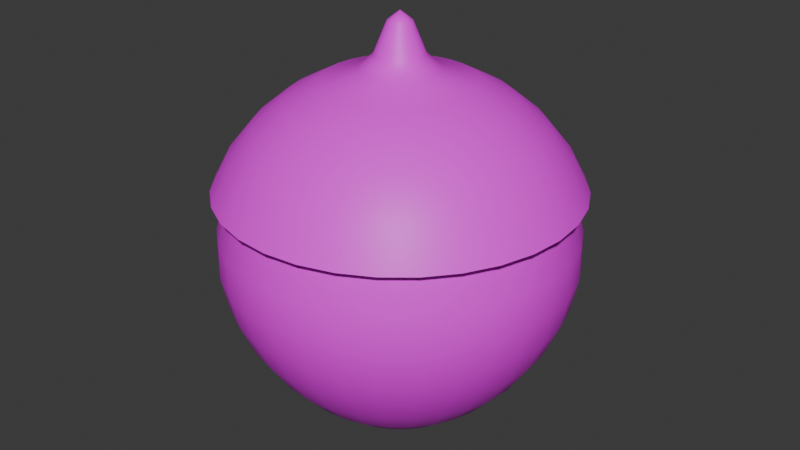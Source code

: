 # Source: Acorn.blend  (saved by Blender 5.0.119; exported with 4.5.12 LTS)
import bpy
from mathutils import Matrix  # noqa: F401  (used for matrix-valued properties, if any)

bpy.ops.wm.read_factory_settings(use_empty=True)
scene = bpy.context.scene
scene.name = 'Scene'

# ---- collections
col_collection = bpy.data.collections.new('Collection'); scene.collection.children.link(col_collection)

# ---- images (referenced by path relative to the original .blend; pixels are not part of the script)
import os
ASSET_DIR = os.environ.get("B2B_ASSET_DIR", "")  # directory of the original .blend (textures are referenced by path, not embedded)
HERE = os.path.dirname(os.path.abspath(__file__))  # packed textures are extracted next to this script under _unpacked/

def load_image(name, relpath, width, height, colorspace="sRGB"):
    """Load a texture the original file referenced (path relative to the .blend, or extracted next to this script)."""
    p = next((c for c in (os.path.join(HERE, relpath), os.path.join(ASSET_DIR, relpath)) if relpath and os.path.exists(c)), "")
    if p:
        img = bpy.data.images.load(p, check_existing=True)
        img.name = name
    else:  # same state as the original file: an image datablock whose file is absent (Cycles renders it pink)
        img = bpy.data.images.new(name, width, height)
        img.source = "FILE"
        img.filepath = "//" + (relpath or name)
    img.colorspace_settings.name = colorspace
    return img
img_acorntexture = load_image('AcornTexture', 'AcornTexture.png', 1024, 1024, 'sRGB')

# ---- materials (node trees are filled in below, after node groups)
mat_material = bpy.data.materials.new('Material')
mat_material.alpha_threshold = 0.0
mat_material.use_backface_culling_lightprobe_volume = False
mat_material.roughness = 0.5
mat_material.line_color = (0.0, 0.0, 0.0, 1.0)

# ---- node groups
ng_smooth_by_angle = bpy.data.node_groups.new('Smooth by Angle', 'GeometryNodeTree')
_s = ng_smooth_by_angle.interface.new_socket(name='Mesh', in_out='OUTPUT', socket_type='NodeSocketGeometry')
_s = ng_smooth_by_angle.interface.new_socket(name='Mesh', in_out='INPUT', socket_type='NodeSocketGeometry')
_s = ng_smooth_by_angle.interface.new_socket(name='Angle', in_out='INPUT', socket_type='NodeSocketFloat')
_s.subtype = 'ANGLE'
_s.default_value = 0.5236
_s.min_value = 0.0
_s.max_value = 3.142
_s.description = 'Maximum face angle for smooth edges'
_s = ng_smooth_by_angle.interface.new_socket(name='Ignore Sharpness', in_out='INPUT', socket_type='NodeSocketBool')
_s.force_non_field = True
ng_smooth_by_angle.is_modifier = True
_N = ng_smooth_by_angle.nodes; _L = ng_smooth_by_angle.links
n0 = _N.new('GeometryNodeSetShadeSmooth'); n0.name = 'Set Shade Smooth'; n0.location = (120, -80)
n0.domain = 'EDGE'
n1 = _N.new('GeometryNodeSetShadeSmooth'); n1.name = 'Set Shade Smooth.001'; n1.location = (300, -80)
n2 = _N.new('NodeGroupOutput'); n2.name = 'Group Output'; n2.location = (480, -80)
n3 = _N.new('GeometryNodeInputMeshEdgeAngle'); n3.name = 'Edge Angle'; n3.location = (-440, -240)
n4 = _N.new('NodeGroupInput'); n4.name = 'Group Input'; n4.location = (-80, -80)
n5 = _N.new('GeometryNodeInputEdgeSmooth'); n5.name = 'Is Edge Smooth'; n5.location = (-260, -120)
n6 = _N.new('GeometryNodeInputShadeSmooth'); n6.name = 'Is Shade Smooth'; n6.location = (-440, -397)
n7 = _N.new('FunctionNodeCompare'); n7.name = 'Compare'; n7.location = (-260, -260)
n7.operation = 'LESS_EQUAL'
n7.inputs[6].default_value = (0.0, 0.0, 0.0, 0.0)
n7.inputs[7].default_value = (0.0, 0.0, 0.0, 0.0)
n8 = _N.new('FunctionNodeBooleanMath'); n8.name = 'Boolean Math.001'; n8.location = (-80, -260)
n9 = _N.new('NodeGroupInput'); n9.name = 'Group Input.001'; n9.location = (-440, -329)
n10 = _N.new('NodeGroupInput'); n10.name = 'Group Input.002'; n10.location = (-259, -189)
n11 = _N.new('FunctionNodeBooleanMath'); n11.name = 'Boolean Math'; n11.location = (-80, -149)
n11.operation = 'OR'
n12 = _N.new('FunctionNodeBooleanMath'); n12.name = 'Boolean Math.002'; n12.location = (-260, -380)
n12.operation = 'OR'
n13 = _N.new('NodeGroupInput'); n13.name = 'Group Input.003'; n13.location = (-440, -460)
_L.new(n3.outputs[0], n7.inputs[0])
_L.new(n1.outputs[0], n2.inputs[0])
_L.new(n9.outputs[1], n7.inputs[1])
_L.new(n7.outputs[0], n8.inputs[0])
_L.new(n4.outputs[0], n0.inputs[0])
_L.new(n0.outputs[0], n1.inputs[0])
_L.new(n8.outputs[0], n0.inputs[2])
_L.new(n10.outputs[2], n11.inputs[1])
_L.new(n5.outputs[0], n11.inputs[0])
_L.new(n11.outputs[0], n0.inputs[1])
_L.new(n13.outputs[2], n12.inputs[1])
_L.new(n6.outputs[0], n12.inputs[0])
_L.new(n12.outputs[0], n8.inputs[1])
n2.is_active_output = True

# ---- material node trees
mat_material.use_nodes = True; mat_material.node_tree.nodes.clear()
_N = mat_material.node_tree.nodes; _L = mat_material.node_tree.links
n0 = _N.new('ShaderNodeOutputMaterial'); n0.name = 'Material Output'; n0.location = (200, 100)
n1 = _N.new('ShaderNodeBsdfPrincipled'); n1.name = 'Principled BSDF'; n1.location = (-200, 100)
n2 = _N.new('ShaderNodeTexImage'); n2.name = 'Image Texture'; n2.location = (-490, 71)
n2.image = img_acorntexture
_L.new(n1.outputs[0], n0.inputs[0])
_L.new(n2.outputs[0], n1.inputs[0])
n0.is_active_output = True

# ---- world
world_world = bpy.data.worlds.new('World'); scene.world = world_world
world_world.use_nodes = True; world_world.node_tree.nodes.clear()
_N = world_world.node_tree.nodes; _L = world_world.node_tree.links
n0 = _N.new('ShaderNodeOutputWorld'); n0.name = 'World Output'; n0.location = (200, 100)
n1 = _N.new('ShaderNodeBackground'); n1.name = 'Background'; n1.location = (-200, 100)
n1.inputs[0].default_value = (0.05088, 0.05088, 0.05088, 1.0)
_L.new(n1.outputs[0], n0.inputs[0])
n0.is_active_output = True
world_world.color = (0.05088, 0.05088, 0.05088)
world_world.sun_shadow_jitter_overblur = 0.0

# ---- meshes
me_sphere = bpy.data.meshes.new('Sphere')
me_sphere.from_pydata([(0.0, 0.4849, 0.09755), (0.0, 0.4867, 0.0), (0.0, 0.4662, -0.09755), (0.0, 0.3685, -0.2778), (0.0, 0.0, -0.5), (0.08987, 0.4518, 0.1913), (0.0946, 0.4756, 0.09755), (0.09495, 0.4774, 0.0), (0.09095, 0.4573, -0.09755), (0.08301, 0.4173, -0.1913), (0.07188, 0.3614, -0.2778), (0.05853, 0.2943, -0.3536), (0.04399, 0.2211, -0.4157), (0.0291, 0.1463, -0.4619), (0.0144, 0.07241, -0.4904), (0.1763, 0.4256, 0.1913), (0.1856, 0.448, 0.09755), (0.1863, 0.4497, 0.0), (0.1784, 0.4307, -0.09755), (0.1628, 0.3931, -0.1913), (0.141, 0.3404, -0.2778), (0.1148, 0.2772, -0.3536), (0.08628, 0.2083, -0.4157), (0.05708, 0.1378, -0.4619), (0.02825, 0.06821, -0.4904), (0.2559, 0.383, 0.1913), (0.2694, 0.4032, 0.09755), (0.2704, 0.4047, 0.0), (0.259, 0.3876, -0.09755), (0.2364, 0.3538, -0.1913), (0.2047, 0.3064, -0.2778), (0.1667, 0.2495, -0.3536), (0.1253, 0.1875, -0.4157), (0.08287, 0.124, -0.4619), (0.04102, 0.06138, -0.4904), (0.3258, 0.3258, 0.1913), (0.3429, 0.3429, 0.09755), (0.3442, 0.3442, 0.0), (0.3297, 0.3297, -0.09755), (0.3009, 0.3009, -0.1913), (0.2605, 0.2605, -0.2778), (0.2122, 0.2122, -0.3536), (0.1594, 0.1594, -0.4157), (0.1055, 0.1055, -0.4619), (0.0522, 0.0522, -0.4904), (0.383, 0.2559, 0.1913), (0.4032, 0.2694, 0.09755), (0.4047, 0.2704, 0.0), (0.3876, 0.259, -0.09755), (0.3538, 0.2364, -0.1913), (0.3064, 0.2047, -0.2778), (0.2495, 0.1667, -0.3536), (0.1875, 0.1253, -0.4157), (0.124, 0.08287, -0.4619), (0.06138, 0.04102, -0.4904), (0.4256, 0.1763, 0.1913), (0.448, 0.1856, 0.09755), (0.4497, 0.1863, 0.0), (0.4307, 0.1784, -0.09755), (0.3931, 0.1628, -0.1913), (0.3404, 0.141, -0.2778), (0.2772, 0.1148, -0.3536), (0.2083, 0.08628, -0.4157), (0.1378, 0.05708, -0.4619), (0.06821, 0.02825, -0.4904), (0.4518, 0.08987, 0.1913), (0.4756, 0.0946, 0.09755), (0.4774, 0.09495, 0.0), (0.4573, 0.09095, -0.09755), (0.4173, 0.08301, -0.1913), (0.3614, 0.07188, -0.2778), (0.2943, 0.05853, -0.3536), (0.2211, 0.04399, -0.4157), (0.1463, 0.0291, -0.4619), (0.07241, 0.0144, -0.4904), (0.4607, 2.229e-08, 0.1913), (0.4849, -4.42e-08, 0.09755), (0.4867, -7.978e-08, 0.0), (0.4662, -4.25e-08, -0.09755), (0.4255, 2.059e-08, -0.1913), (0.3685, -3.962e-08, -0.2778), (0.3, 6.323e-09, -0.3536), (0.2255, -2.117e-08, -0.4157), (0.1492, -8.712e-09, -0.4619), (0.07383, -4.229e-09, -0.4904), (0.4518, -0.08987, 0.1913), (0.4756, -0.0946, 0.09755), (0.4774, -0.09495, 0.0), (0.4573, -0.09095, -0.09755), (0.4173, -0.08301, -0.1913), (0.3614, -0.07188, -0.2778), (0.2943, -0.05853, -0.3536), (0.2211, -0.04399, -0.4157), (0.1463, -0.0291, -0.4619), (0.07241, -0.0144, -0.4904), (0.4256, -0.1763, 0.1913), (0.448, -0.1856, 0.09755), (0.4497, -0.1863, 0.0), (0.4307, -0.1784, -0.09755), (0.3931, -0.1628, -0.1913), (0.3404, -0.141, -0.2778), (0.2772, -0.1148, -0.3536), (0.2083, -0.08628, -0.4157), (0.1378, -0.05708, -0.4619), (0.06821, -0.02825, -0.4904), (0.383, -0.2559, 0.1913), (0.4032, -0.2694, 0.09755), (0.4047, -0.2704, 0.0), (0.3876, -0.259, -0.09755), (0.3538, -0.2364, -0.1913), (0.3064, -0.2047, -0.2778), (0.2495, -0.1667, -0.3536), (0.1875, -0.1253, -0.4157), (0.124, -0.08287, -0.4619), (0.06138, -0.04102, -0.4904), (0.3258, -0.3258, 0.1913), (0.3429, -0.3429, 0.09755), (0.3442, -0.3442, 0.0), (0.3297, -0.3297, -0.09755), (0.3009, -0.3009, -0.1913), (0.2605, -0.2605, -0.2778), (0.2122, -0.2122, -0.3536), (0.1594, -0.1594, -0.4157), (0.1055, -0.1055, -0.4619), (0.0522, -0.0522, -0.4904), (0.2559, -0.383, 0.1913), (0.2694, -0.4032, 0.09755), (0.2704, -0.4047, 0.0), (0.259, -0.3876, -0.09755), (0.2364, -0.3538, -0.1913), (0.2047, -0.3064, -0.2778), (0.1667, -0.2495, -0.3536), (0.1253, -0.1875, -0.4157), (0.08287, -0.124, -0.4619), (0.04102, -0.06138, -0.4904), (0.1763, -0.4256, 0.1913), (0.1856, -0.448, 0.09755), (0.1863, -0.4497, 0.0), (0.1784, -0.4307, -0.09755), (0.1628, -0.3931, -0.1913), (0.141, -0.3404, -0.2778), (0.1148, -0.2772, -0.3536), (0.08628, -0.2083, -0.4157), (0.05708, -0.1378, -0.4619), (0.02825, -0.06821, -0.4904), (0.08987, -0.4518, 0.1913), (0.0946, -0.4756, 0.09755), (0.09495, -0.4774, 0.0), (0.09095, -0.4573, -0.09755), (0.08301, -0.4173, -0.1913), (0.07188, -0.3614, -0.2778), (0.05853, -0.2943, -0.3536), (0.04399, -0.2211, -0.4157), (0.0291, -0.1463, -0.4619), (0.0144, -0.07241, -0.4904), (1.486e-08, -0.4607, 0.1913), (-6.63e-08, -0.4849, 0.09755), (-1.596e-07, -0.4867, 0.0), (-6.375e-08, -0.4662, -0.09755), (1.373e-08, -0.4255, -0.1913), (-4.622e-08, -0.3685, -0.2778), (-6.323e-09, -0.3, -0.3536), (-3.931e-08, -0.2255, -0.4157), (-2.033e-08, -0.1492, -0.4619), (-2.819e-09, -0.07383, -0.4904), (-0.08987, -0.4518, 0.1913), (-0.0946, -0.4756, 0.09755), (-0.09495, -0.4774, 0.0), (-0.09095, -0.4573, -0.09755), (-0.08301, -0.4173, -0.1913), (-0.07188, -0.3614, -0.2778), (-0.05853, -0.2943, -0.3536), (-0.04399, -0.2211, -0.4157), (-0.0291, -0.1463, -0.4619), (-0.0144, -0.07241, -0.4904), (-0.1763, -0.4256, 0.1913), (-0.1856, -0.448, 0.09755), (-0.1863, -0.4497, 0.0), (-0.1784, -0.4307, -0.09755), (-0.1628, -0.3931, -0.1913), (-0.141, -0.3404, -0.2778), (-0.1148, -0.2772, -0.3536), (-0.08628, -0.2083, -0.4157), (-0.05708, -0.1378, -0.4619), (-0.02825, -0.06821, -0.4904), (4.956e-09, 7.032e-10, 0.6768), (0.006384, 0.03209, 0.6511), (-0.2559, -0.383, 0.1913), (-0.2694, -0.4032, 0.09755), (-0.2704, -0.4047, 0.0), (-0.259, -0.3876, -0.09755), (-0.2364, -0.3538, -0.1913), (-0.2047, -0.3064, -0.2778), (-0.1667, -0.2495, -0.3536), (-0.1253, -0.1875, -0.4157), (-0.08287, -0.124, -0.4619), (-0.04102, -0.06138, -0.4904), (0.01252, 0.03023, 0.6511), (0.01818, 0.02721, 0.6511), (0.02314, 0.02314, 0.6511), (0.02721, 0.01818, 0.6511), (0.03023, 0.01252, 0.6511), (-0.3258, -0.3258, 0.1913), (-0.3429, -0.3429, 0.09755), (-0.3442, -0.3442, 0.0), (-0.3297, -0.3297, -0.09755), (-0.3009, -0.3009, -0.1913), (-0.2605, -0.2605, -0.2778), (-0.2122, -0.2122, -0.3536), (-0.1594, -0.1594, -0.4157), (-0.1055, -0.1055, -0.4619), (-0.0522, -0.0522, -0.4904), (0.03209, 0.006384, 0.6511), (0.03272, -7.298e-10, 0.6511), (0.03209, -0.006384, 0.6511), (0.03023, -0.01252, 0.6511), (0.02721, -0.01818, 0.6511), (-0.383, -0.2559, 0.1913), (-0.4032, -0.2694, 0.09755), (-0.4047, -0.2704, 0.0), (-0.3876, -0.259, -0.09755), (-0.3538, -0.2364, -0.1913), (-0.3064, -0.2047, -0.2778), (-0.2495, -0.1667, -0.3536), (-0.1875, -0.1253, -0.4157), (-0.124, -0.08287, -0.4619), (-0.06138, -0.04102, -0.4904), (0.02314, -0.02314, 0.6511), (0.01818, -0.02721, 0.6511), (0.01252, -0.03023, 0.6511), (0.006384, -0.03209, 0.6511), (3.144e-09, -0.03272, 0.6511), (-0.4256, -0.1763, 0.1913), (-0.448, -0.1856, 0.09755), (-0.4497, -0.1863, 0.0), (-0.4307, -0.1784, -0.09755), (-0.3931, -0.1628, -0.1913), (-0.3404, -0.141, -0.2778), (-0.2772, -0.1148, -0.3536), (-0.2083, -0.08628, -0.4157), (-0.1378, -0.05708, -0.4619), (-0.06821, -0.02825, -0.4904), (-0.006384, -0.03209, 0.6511), (-0.01252, -0.03023, 0.6511), (-0.01818, -0.02721, 0.6511), (-0.02314, -0.02314, 0.6511), (-0.02721, -0.01818, 0.6511), (-0.4518, -0.08987, 0.1913), (-0.4756, -0.0946, 0.09755), (-0.4774, -0.09495, 0.0), (-0.4573, -0.09095, -0.09755), (-0.4173, -0.08301, -0.1913), (-0.3614, -0.07188, -0.2778), (-0.2943, -0.05853, -0.3536), (-0.2211, -0.04399, -0.4157), (-0.1463, -0.0291, -0.4619), (-0.07241, -0.0144, -0.4904), (-0.03023, -0.01252, 0.6511), (-0.03209, -0.006384, 0.6511), (-0.03272, 4.376e-09, 0.6511), (-0.03209, 0.006384, 0.6511), (-0.03023, 0.01252, 0.6511), (-0.4607, 7.43e-09, 0.1913), (-0.4849, 1.326e-07, 0.09755), (-0.4867, 2.176e-07, 0.0), (-0.4662, 1.275e-07, -0.09755), (-0.4255, 6.863e-09, -0.1913), (-0.3685, 7.264e-08, -0.2778), (-0.3, 1.265e-08, -0.3536), (-0.2255, 6.047e-08, -0.4157), (-0.1492, 2.033e-08, -0.4619), (-0.07383, 7.049e-09, -0.4904), (-0.02721, 0.01818, 0.6511), (-0.02314, 0.02314, 0.6511), (-0.01818, 0.02721, 0.6511), (-0.01252, 0.03023, 0.6511), (-0.006384, 0.03209, 0.6511), (-0.4518, 0.08987, 0.1913), (-0.4756, 0.0946, 0.09755), (-0.4774, 0.09495, 0.0), (-0.4573, 0.09095, -0.09755), (-0.4173, 0.08301, -0.1913), (-0.3614, 0.07188, -0.2778), (-0.2943, 0.05853, -0.3536), (-0.2211, 0.04399, -0.4157), (-0.1463, 0.0291, -0.4619), (-0.07241, 0.0144, -0.4904), (-2.559e-09, 0.06678, 0.5664), (-0.01303, 0.06549, 0.5664), (-0.02555, 0.06169, 0.5664), (-0.0371, 0.05552, 0.5664), (-0.04722, 0.04722, 0.5664), (-0.4256, 0.1763, 0.1913), (-0.448, 0.1856, 0.09755), (-0.4497, 0.1863, 0.0), (-0.4307, 0.1784, -0.09755), (-0.3931, 0.1628, -0.1913), (-0.3404, 0.141, -0.2778), (-0.2772, 0.1148, -0.3536), (-0.2083, 0.08628, -0.4157), (-0.1378, 0.05708, -0.4619), (-0.06821, 0.02825, -0.4904), (-0.05552, 0.0371, 0.5664), (-0.06169, 0.02555, 0.5664), (-0.06549, 0.01303, 0.5664), (-0.06678, 6.82e-09, 0.5664), (-0.06549, -0.01303, 0.5664), (-0.383, 0.2559, 0.1913), (-0.4032, 0.2694, 0.09755), (-0.4047, 0.2704, 0.0), (-0.3876, 0.259, -0.09755), (-0.3538, 0.2364, -0.1913), (-0.3064, 0.2047, -0.2778), (-0.2495, 0.1667, -0.3536), (-0.1875, 0.1253, -0.4157), (-0.124, 0.08287, -0.4619), (-0.06138, 0.04102, -0.4904), (-0.06169, -0.02555, 0.5664), (-0.05552, -0.0371, 0.5664), (-0.04722, -0.04722, 0.5664), (-0.0371, -0.05552, 0.5664), (-0.02555, -0.06169, 0.5664), (-0.3258, 0.3258, 0.1913), (-0.3429, 0.3429, 0.09755), (-0.3442, 0.3442, 0.0), (-0.3297, 0.3297, -0.09755), (-0.3009, 0.3009, -0.1913), (-0.2605, 0.2605, -0.2778), (-0.2122, 0.2122, -0.3536), (-0.1594, 0.1594, -0.4157), (-0.1055, 0.1055, -0.4619), (-0.0522, 0.0522, -0.4904), (-0.01303, -0.06549, 0.5664), (5.179e-10, -0.06678, 0.5664), (0.01303, -0.06549, 0.5664), (0.02555, -0.06169, 0.5664), (0.0371, -0.05552, 0.5664), (-0.2559, 0.383, 0.1913), (-0.2694, 0.4032, 0.09755), (-0.2704, 0.4047, 0.0), (-0.259, 0.3876, -0.09755), (-0.2364, 0.3538, -0.1913), (-0.2047, 0.3064, -0.2778), (-0.1667, 0.2495, -0.3536), (-0.1253, 0.1875, -0.4157), (-0.08287, 0.124, -0.4619), (-0.04102, 0.06138, -0.4904), (0.04722, -0.04722, 0.5664), (0.05552, -0.0371, 0.5664), (0.06169, -0.02555, 0.5664), (0.06549, -0.01303, 0.5664), (0.06678, -3.599e-09, 0.5664), (-0.1763, 0.4256, 0.1913), (-0.1856, 0.448, 0.09755), (-0.1863, 0.4497, 0.0), (-0.1784, 0.4307, -0.09755), (-0.1628, 0.3931, -0.1913), (-0.141, 0.3404, -0.2778), (-0.1148, 0.2772, -0.3536), (-0.08628, 0.2083, -0.4157), (-0.05708, 0.1378, -0.4619), (-0.02825, 0.06821, -0.4904), (0.06549, 0.01303, 0.5664), (0.06169, 0.02555, 0.5664), (0.05552, 0.0371, 0.5664), (0.04722, 0.04722, 0.5664), (0.0371, 0.05552, 0.5664), (-0.08987, 0.4518, 0.1913), (-0.0946, 0.4756, 0.09755), (-0.09495, 0.4774, 0.0), (-0.09095, 0.4573, -0.09755), (-0.08301, 0.4173, -0.1913), (-0.07188, 0.3614, -0.2778), (-0.05853, 0.2943, -0.3536), (-0.04399, 0.2211, -0.4157), (-0.0291, 0.1463, -0.4619), (-0.0144, 0.07241, -0.4904), (0.02555, 0.06169, 0.5664), (0.01303, 0.06549, 0.5664), (2.972e-08, 0.4607, 0.1913), (2.745e-08, 0.4255, -0.1913), (3.794e-08, 0.3, -0.3536), (8.769e-08, 0.2255, -0.4157), (2.614e-08, 0.1492, -0.4619), (5.639e-09, 0.07383, -0.4904), (1.637e-09, 0.03272, 0.6511), (-3.875e-08, 0.2993, 0.4475), (-4.238e-08, 0.4478, 0.2988), (0.02054, 0.1032, 0.528), (0.04023, 0.2023, 0.4973), (0.05839, 0.2935, 0.4475), (0.07429, 0.3735, 0.3806), (0.08737, 0.4392, 0.2988), (0.09652, 0.4852, 0.2091), (0.04028, 0.09725, 0.528), (0.07892, 0.1905, 0.4973), (0.1145, 0.2765, 0.4475), (0.1457, 0.3518, 0.3806), (0.1714, 0.4138, 0.2988), (0.1893, 0.4571, 0.2091), (0.05848, 0.08752, 0.528), (0.1146, 0.1715, 0.4973), (0.1663, 0.2488, 0.4475), (0.2116, 0.3166, 0.3806), (0.2488, 0.3724, 0.2988), (0.2749, 0.4114, 0.2091), (0.07443, 0.07443, 0.528), (0.1458, 0.1458, 0.4973), (0.2116, 0.2116, 0.4475), (0.2693, 0.2693, 0.3806), (0.3167, 0.3167, 0.2988), (0.3498, 0.3498, 0.2091), (0.08752, 0.05848, 0.528), (0.1715, 0.1146, 0.4973), (0.2488, 0.1663, 0.4475), (0.3166, 0.2116, 0.3806), (0.3724, 0.2488, 0.2988), (0.4114, 0.2749, 0.2091), (0.09725, 0.04028, 0.528), (0.1905, 0.07892, 0.4973), (0.2765, 0.1145, 0.4475), (0.3518, 0.1457, 0.3806), (0.4138, 0.1714, 0.2988), (0.4571, 0.1893, 0.2091), (0.1032, 0.02054, 0.528), (0.2023, 0.04023, 0.4973), (0.2935, 0.05839, 0.4475), (0.3735, 0.07429, 0.3806), (0.4392, 0.08737, 0.2988), (0.4852, 0.09652, 0.2091), (0.1053, -5.92e-09, 0.528), (0.2062, -1.287e-08, 0.4973), (0.2993, -3.113e-08, 0.4475), (0.3808, 2.109e-09, 0.3806), (0.4478, -5.043e-08, 0.2988), (0.4947, 2.06e-08, 0.2091), (0.1032, -0.02054, 0.528), (0.2023, -0.04023, 0.4973), (0.2935, -0.05839, 0.4475), (0.3735, -0.07429, 0.3806), (0.4392, -0.08737, 0.2988), (0.4852, -0.09652, 0.2091), (0.09725, -0.04028, 0.528), (0.1905, -0.07892, 0.4973), (0.2765, -0.1145, 0.4475), (0.3518, -0.1457, 0.3806), (0.4138, -0.1714, 0.2988), (0.4571, -0.1893, 0.2091), (0.08752, -0.05848, 0.528), (0.1715, -0.1146, 0.4973), (0.2488, -0.1663, 0.4475), (0.3166, -0.2116, 0.3806), (0.3724, -0.2488, 0.2988), (0.4114, -0.2749, 0.2091), (0.07443, -0.07443, 0.528), (0.1458, -0.1458, 0.4973), (0.2116, -0.2116, 0.4475), (0.2693, -0.2693, 0.3806), (0.3167, -0.3167, 0.2988), (0.3498, -0.3498, 0.2091), (0.05848, -0.08752, 0.528), (0.1146, -0.1715, 0.4973), (0.1663, -0.2488, 0.4475), (0.2116, -0.3166, 0.3806), (0.2488, -0.3724, 0.2988), (0.2749, -0.4114, 0.2091), (0.04028, -0.09725, 0.528), (0.07892, -0.1905, 0.4973), (0.1145, -0.2765, 0.4475), (0.1457, -0.3518, 0.3806), (0.1714, -0.4138, 0.2988), (0.1893, -0.4571, 0.2091), (0.02054, -0.1032, 0.528), (0.04023, -0.2023, 0.4973), (0.05839, -0.2935, 0.4475), (0.07429, -0.3735, 0.3806), (0.08737, -0.4392, 0.2988), (0.09652, -0.4852, 0.2091), (-4.372e-09, -0.1053, 0.528), (-2.791e-08, -0.2062, 0.4973), (-5.362e-08, -0.2993, 0.4475), (-1.302e-08, -0.3808, 0.3806), (-5.945e-08, -0.4478, 0.2988), (1.072e-08, -0.4947, 0.2091), (-0.02054, -0.1032, 0.528), (-0.04023, -0.2023, 0.4973), (-0.05839, -0.2935, 0.4475), (-0.07429, -0.3735, 0.3806), (-0.08737, -0.4392, 0.2988), (-0.09652, -0.4852, 0.2091), (-0.04028, -0.09725, 0.528), (-0.07892, -0.1905, 0.4973), (-0.1145, -0.2765, 0.4475), (-0.1457, -0.3518, 0.3806), (-0.1714, -0.4138, 0.2988), (-0.1893, -0.4571, 0.2091), (-0.05848, -0.08752, 0.528), (-0.1146, -0.1715, 0.4973), (-0.1663, -0.2488, 0.4475), (-0.2116, -0.3166, 0.3806), (-0.2488, -0.3724, 0.2988), (-0.2749, -0.4114, 0.2091), (-0.07443, -0.07443, 0.528), (-0.1458, -0.1458, 0.4973), (-0.2116, -0.2116, 0.4475), (-0.2693, -0.2693, 0.3806), (-0.3167, -0.3167, 0.2988), (-0.3498, -0.3498, 0.2091), (-0.08752, -0.05848, 0.528), (-0.1715, -0.1146, 0.4973), (-0.2488, -0.1663, 0.4475), (-0.3166, -0.2116, 0.3806), (-0.3724, -0.2488, 0.2988), (-0.4114, -0.2749, 0.2091), (-0.09725, -0.04028, 0.528), (-0.1905, -0.07892, 0.4973), (-0.2765, -0.1145, 0.4475), (-0.3518, -0.1457, 0.3806), (-0.4138, -0.1714, 0.2988), (-0.4571, -0.1893, 0.2091), (-0.1032, -0.02054, 0.528), (-0.2023, -0.04023, 0.4973), (-0.2935, -0.05839, 0.4475), (-0.3735, -0.07429, 0.3806), (-0.4392, -0.08737, 0.2988), (-0.4852, -0.09652, 0.2091), (-0.1053, 1.05e-08, 0.528), (-0.2062, 2.878e-08, 0.4973), (-0.2993, 8.048e-08, 0.4475), (-0.3808, 2.103e-08, 0.3806), (-0.4478, 9.202e-08, 0.2988), (-0.4947, 1.439e-08, 0.2091), (-0.1032, 0.02054, 0.528), (-0.2023, 0.04023, 0.4973), (-0.2935, 0.05839, 0.4475), (-0.3735, 0.07429, 0.3806), (-0.4392, 0.08737, 0.2988), (-0.4852, 0.09652, 0.2091), (-0.09725, 0.04028, 0.528), (-0.1905, 0.07892, 0.4973), (-0.2765, 0.1145, 0.4475), (-0.3518, 0.1457, 0.3806), (-0.4138, 0.1714, 0.2988), (-0.4571, 0.1893, 0.2091), (-0.08752, 0.05848, 0.528), (-0.1715, 0.1146, 0.4973), (-0.2488, 0.1663, 0.4475), (-0.3166, 0.2116, 0.3806), (-0.3724, 0.2488, 0.2988), (-0.4114, 0.2749, 0.2091), (-0.07443, 0.07443, 0.528), (-0.1458, 0.1458, 0.4973), (-0.2116, 0.2116, 0.4475), (-0.2693, 0.2693, 0.3806), (-0.3167, 0.3167, 0.2988), (-0.3498, 0.3498, 0.2091), (-0.05848, 0.08752, 0.528), (-0.1146, 0.1715, 0.4973), (-0.1663, 0.2488, 0.4475), (-0.2116, 0.3166, 0.3806), (-0.2488, 0.3724, 0.2988), (-0.2749, 0.4114, 0.2091), (-0.04028, 0.09725, 0.528), (-0.07892, 0.1905, 0.4973), (-0.1145, 0.2765, 0.4475), (-0.1457, 0.3518, 0.3806), (-0.1714, 0.4138, 0.2988), (-0.1893, 0.4571, 0.2091), (-0.02054, 0.1032, 0.528), (-0.04023, 0.2023, 0.4973), (-0.05839, 0.2935, 0.4475), (-0.07429, 0.3735, 0.3806), (-0.08737, 0.4392, 0.2988), (-0.09652, 0.4852, 0.2091), (-9.223e-09, 0.1053, 0.528), (1.731e-09, 0.2062, 0.4973), (1.081e-08, 0.3808, 0.3806), (-1.695e-08, 0.4947, 0.2091)], [], [(380, 2, 8, 9), (3, 380, 9, 10), (381, 3, 10, 11), (382, 381, 11, 12), (383, 382, 12, 13), (0, 379, 5, 6), (384, 383, 13, 14), (1, 0, 6, 7), (4, 384, 14), (2, 1, 7, 8), (4, 14, 24), (8, 7, 17, 18), (9, 8, 18, 19), (10, 9, 19, 20), (11, 10, 20, 21), (12, 11, 21, 22), (13, 12, 22, 23), (6, 5, 15, 16), (14, 13, 23, 24), (7, 6, 16, 17), (22, 21, 31, 32), (23, 22, 32, 33), (16, 15, 25, 26), (24, 23, 33, 34), (17, 16, 26, 27), (4, 24, 34), (18, 17, 27, 28), (19, 18, 28, 29), (20, 19, 29, 30), (21, 20, 30, 31), (29, 28, 38, 39), (30, 29, 39, 40), (31, 30, 40, 41), (32, 31, 41, 42), (33, 32, 42, 43), (26, 25, 35, 36), (34, 33, 43, 44), (27, 26, 36, 37), (4, 34, 44), (28, 27, 37, 38), (43, 42, 52, 53), (36, 35, 45, 46), (44, 43, 53, 54), (37, 36, 46, 47), (4, 44, 54), (38, 37, 47, 48), (39, 38, 48, 49), (40, 39, 49, 50), (41, 40, 50, 51), (42, 41, 51, 52), (49, 48, 58, 59), (50, 49, 59, 60), (51, 50, 60, 61), (52, 51, 61, 62), (53, 52, 62, 63), (46, 45, 55, 56), (54, 53, 63, 64), (47, 46, 56, 57), (4, 54, 64), (48, 47, 57, 58), (63, 62, 72, 73), (56, 55, 65, 66), (64, 63, 73, 74), (57, 56, 66, 67), (4, 64, 74), (58, 57, 67, 68), (59, 58, 68, 69), (60, 59, 69, 70), (61, 60, 70, 71), (62, 61, 71, 72), (70, 69, 79, 80), (71, 70, 80, 81), (72, 71, 81, 82), (73, 72, 82, 83), (66, 65, 75, 76), (74, 73, 83, 84), (67, 66, 76, 77), (4, 74, 84), (68, 67, 77, 78), (69, 68, 78, 79), (76, 75, 85, 86), (84, 83, 93, 94), (77, 76, 86, 87), (4, 84, 94), (78, 77, 87, 88), (79, 78, 88, 89), (80, 79, 89, 90), (81, 80, 90, 91), (82, 81, 91, 92), (83, 82, 92, 93), (90, 89, 99, 100), (91, 90, 100, 101), (92, 91, 101, 102), (93, 92, 102, 103), (86, 85, 95, 96), (94, 93, 103, 104), (87, 86, 96, 97), (4, 94, 104), (88, 87, 97, 98), (89, 88, 98, 99), (104, 103, 113, 114), (97, 96, 106, 107), (4, 104, 114), (98, 97, 107, 108), (99, 98, 108, 109), (100, 99, 109, 110), (101, 100, 110, 111), (102, 101, 111, 112), (103, 102, 112, 113), (96, 95, 105, 106), (111, 110, 120, 121), (112, 111, 121, 122), (113, 112, 122, 123), (106, 105, 115, 116), (114, 113, 123, 124), (107, 106, 116, 117), (4, 114, 124), (108, 107, 117, 118), (109, 108, 118, 119), (110, 109, 119, 120), (4, 124, 134), (118, 117, 127, 128), (119, 118, 128, 129), (120, 119, 129, 130), (121, 120, 130, 131), (122, 121, 131, 132), (123, 122, 132, 133), (116, 115, 125, 126), (124, 123, 133, 134), (117, 116, 126, 127), (132, 131, 141, 142), (133, 132, 142, 143), (126, 125, 135, 136), (134, 133, 143, 144), (127, 126, 136, 137), (4, 134, 144), (128, 127, 137, 138), (129, 128, 138, 139), (130, 129, 139, 140), (131, 130, 140, 141), (138, 137, 147, 148), (139, 138, 148, 149), (140, 139, 149, 150), (141, 140, 150, 151), (142, 141, 151, 152), (143, 142, 152, 153), (136, 135, 145, 146), (144, 143, 153, 154), (137, 136, 146, 147), (4, 144, 154), (152, 151, 161, 162), (153, 152, 162, 163), (146, 145, 155, 156), (154, 153, 163, 164), (147, 146, 156, 157), (4, 154, 164), (148, 147, 157, 158), (149, 148, 158, 159), (150, 149, 159, 160), (151, 150, 160, 161), (385, 185, 186), (159, 158, 168, 169), (186, 185, 197), (160, 159, 169, 170), (197, 185, 198), (161, 160, 170, 171), (198, 185, 199), (162, 161, 171, 172), (199, 185, 200), (163, 162, 172, 173), (156, 155, 165, 166), (164, 163, 173, 174), (157, 156, 166, 167), (200, 185, 201), (4, 164, 174), (158, 157, 167, 168), (201, 185, 212), (173, 172, 182, 183), (166, 165, 175, 176), (174, 173, 183, 184), (167, 166, 176, 177), (212, 185, 213), (4, 174, 184), (168, 167, 177, 178), (213, 185, 214), (169, 168, 178, 179), (214, 185, 215), (170, 169, 179, 180), (215, 185, 216), (171, 170, 180, 181), (216, 185, 227), (172, 171, 181, 182), (179, 178, 190, 191), (227, 185, 228), (180, 179, 191, 192), (228, 185, 229), (181, 180, 192, 193), (229, 185, 230), (182, 181, 193, 194), (230, 185, 231), (183, 182, 194, 195), (176, 175, 187, 188), (184, 183, 195, 196), (177, 176, 188, 189), (231, 185, 242), (4, 184, 196), (178, 177, 189, 190), (242, 185, 243), (195, 194, 209, 210), (188, 187, 202, 203), (196, 195, 210, 211), (189, 188, 203, 204), (243, 185, 244), (4, 196, 211), (190, 189, 204, 205), (244, 185, 245), (191, 190, 205, 206), (245, 185, 246), (192, 191, 206, 207), (246, 185, 257), (193, 192, 207, 208), (257, 185, 258), (194, 193, 208, 209), (258, 185, 259), (207, 206, 221, 222), (259, 185, 260), (208, 207, 222, 223), (260, 185, 261), (209, 208, 223, 224), (261, 185, 272), (210, 209, 224, 225), (203, 202, 217, 218), (211, 210, 225, 226), (204, 203, 218, 219), (272, 185, 273), (4, 211, 226), (205, 204, 219, 220), (273, 185, 274), (206, 205, 220, 221), (274, 185, 275), (226, 225, 240, 241), (219, 218, 233, 234), (275, 185, 276), (4, 226, 241), (220, 219, 234, 235), (276, 185, 385), (221, 220, 235, 236), (306, 317, 257, 258), (222, 221, 236, 237), (288, 289, 275, 276), (223, 222, 237, 238), (348, 349, 215, 216), (224, 223, 238, 239), (290, 291, 273, 274), (225, 224, 239, 240), (218, 217, 232, 233), (305, 306, 258, 259), (238, 237, 252, 253), (287, 288, 276, 385), (239, 238, 253, 254), (333, 334, 230, 231), (240, 239, 254, 255), (233, 232, 247, 248), (241, 240, 255, 256), (234, 233, 248, 249), (304, 305, 259, 260), (4, 241, 256), (235, 234, 249, 250), (364, 365, 199, 200), (236, 235, 250, 251), (332, 333, 231, 242), (237, 236, 251, 252), (249, 248, 263, 264), (378, 287, 385, 186), (4, 256, 271), (250, 249, 264, 265), (321, 332, 242, 243), (251, 250, 265, 266), (377, 378, 186, 197), (252, 251, 266, 267), (347, 348, 216, 227), (253, 252, 267, 268), (320, 321, 243, 244), (254, 253, 268, 269), (336, 347, 227, 228), (255, 254, 269, 270), (248, 247, 262, 263), (256, 255, 270, 271), (268, 267, 282, 283), (363, 364, 200, 201), (269, 268, 283, 284), (303, 304, 260, 261), (270, 269, 284, 285), (263, 262, 277, 278), (271, 270, 285, 286), (264, 263, 278, 279), (362, 363, 201, 212), (4, 271, 286), (265, 264, 279, 280), (319, 320, 244, 245), (266, 265, 280, 281), (351, 362, 212, 213), (267, 266, 281, 282), (302, 303, 261, 272), (318, 319, 245, 246), (4, 286, 301), (280, 279, 294, 295), (350, 351, 213, 214), (281, 280, 295, 296), (366, 377, 197, 198), (282, 281, 296, 297), (335, 336, 228, 229), (283, 282, 297, 298), (317, 318, 246, 257), (284, 283, 298, 299), (289, 290, 274, 275), (285, 284, 299, 300), (278, 277, 292, 293), (286, 285, 300, 301), (279, 278, 293, 294), (349, 350, 214, 215), (299, 298, 313, 314), (291, 302, 272, 273), (300, 299, 314, 315), (293, 292, 307, 308), (301, 300, 315, 316), (294, 293, 308, 309), (365, 366, 198, 199), (4, 301, 316), (295, 294, 309, 310), (334, 335, 229, 230), (296, 295, 310, 311), (125, 115, 459, 465), (297, 296, 311, 312), (217, 202, 507, 513), (298, 297, 312, 313), (310, 309, 324, 325), (175, 165, 489, 495), (311, 310, 325, 326), (337, 322, 555, 561), (312, 311, 326, 327), (75, 65, 429, 435), (313, 312, 327, 328), (262, 247, 525, 531), (314, 313, 328, 329), (379, 367, 573, 577), (315, 314, 329, 330), (308, 307, 322, 323), (316, 315, 330, 331), (309, 308, 323, 324), (105, 95, 447, 453), (4, 316, 331), (329, 328, 343, 344), (45, 35, 411, 417), (330, 329, 344, 345), (323, 322, 337, 338), (331, 330, 345, 346), (324, 323, 338, 339), (187, 175, 495, 501), (4, 331, 346), (325, 324, 339, 340), (155, 145, 477, 483), (326, 325, 340, 341), (307, 292, 543, 549), (327, 326, 341, 342), (232, 217, 513, 519), (328, 327, 342, 343), (55, 45, 417, 423), (341, 340, 355, 356), (25, 15, 399, 405), (342, 341, 356, 357), (135, 125, 465, 471), (343, 342, 357, 358), (352, 337, 561, 567), (344, 343, 358, 359), (85, 75, 435, 441), (345, 344, 359, 360), (338, 337, 352, 353), (346, 345, 360, 361), (339, 338, 353, 354), (165, 155, 483, 489), (4, 346, 361), (340, 339, 354, 355), (202, 187, 501, 507), (360, 359, 374, 375), (353, 352, 367, 368), (361, 360, 375, 376), (354, 353, 368, 369), (277, 262, 531, 537), (4, 361, 376), (355, 354, 369, 370), (5, 379, 577, 393), (356, 355, 370, 371), (322, 307, 549, 555), (357, 356, 371, 372), (35, 25, 405, 411), (358, 357, 372, 373), (65, 55, 423, 429), (359, 358, 373, 374), (115, 105, 453, 459), (367, 352, 567, 573), (372, 371, 380, 3), (145, 135, 471, 477), (373, 372, 3, 381), (247, 232, 519, 525), (374, 373, 381, 382), (15, 5, 393, 399), (375, 374, 382, 383), (368, 367, 379, 0), (376, 375, 383, 384), (369, 368, 0, 1), (95, 85, 441, 447), (4, 376, 384), (370, 369, 1, 2), (292, 277, 537, 543), (371, 370, 2, 380), (386, 575, 389, 390), (576, 386, 390, 391), (387, 576, 391, 392), (577, 387, 392, 393), (574, 568, 288, 287), (575, 574, 388, 389), (389, 388, 394, 395), (390, 389, 395, 396), (391, 390, 396, 397), (392, 391, 397, 398), (393, 392, 398, 399), (520, 514, 317, 306), (399, 398, 404, 405), (454, 448, 348, 347), (395, 394, 400, 401), (396, 395, 401, 402), (397, 396, 402, 403), (398, 397, 403, 404), (401, 400, 406, 407), (402, 401, 407, 408), (403, 402, 408, 409), (404, 403, 409, 410), (405, 404, 410, 411), (514, 508, 318, 317), (411, 410, 416, 417), (550, 544, 302, 291), (407, 406, 412, 413), (408, 407, 413, 414), (409, 408, 414, 415), (410, 409, 415, 416), (414, 413, 419, 420), (415, 414, 420, 421), (416, 415, 421, 422), (417, 416, 422, 423), (448, 442, 349, 348), (413, 412, 418, 419), (484, 478, 333, 332), (419, 418, 424, 425), (420, 419, 425, 426), (421, 420, 426, 427), (422, 421, 427, 428), (423, 422, 428, 429), (426, 425, 431, 432), (427, 426, 432, 433), (428, 427, 433, 434), (429, 428, 434, 435), (562, 556, 290, 289), (425, 424, 430, 431), (496, 490, 321, 320), (431, 430, 436, 437), (432, 431, 437, 438), (433, 432, 438, 439), (434, 433, 439, 440), (435, 434, 440, 441), (439, 438, 444, 445), (440, 439, 445, 446), (441, 440, 446, 447), (556, 550, 291, 290), (437, 436, 442, 443), (438, 437, 443, 444), (430, 424, 362, 351), (443, 442, 448, 449), (444, 443, 449, 450), (445, 444, 450, 451), (446, 445, 451, 452), (447, 446, 452, 453), (452, 451, 457, 458), (453, 452, 458, 459), (388, 574, 287, 378), (449, 448, 454, 455), (450, 449, 455, 456), (451, 450, 456, 457), (490, 484, 332, 321), (455, 454, 460, 461), (456, 455, 461, 462), (457, 456, 462, 463), (458, 457, 463, 464), (459, 458, 464, 465), (464, 463, 469, 470), (465, 464, 470, 471), (424, 418, 363, 362), (461, 460, 466, 467), (462, 461, 467, 468), (463, 462, 468, 469), (467, 466, 472, 473), (468, 467, 473, 474), (469, 468, 474, 475), (470, 469, 475, 476), (471, 470, 476, 477), (532, 526, 305, 304), (477, 476, 482, 483), (394, 388, 378, 377), (473, 472, 478, 479), (474, 473, 479, 480), (475, 474, 480, 481), (476, 475, 481, 482), (479, 478, 484, 485), (480, 479, 485, 486), (481, 480, 486, 487), (482, 481, 487, 488), (483, 482, 488, 489), (466, 460, 336, 335), (489, 488, 494, 495), (526, 520, 306, 305), (485, 484, 490, 491), (486, 485, 491, 492), (487, 486, 492, 493), (488, 487, 493, 494), (492, 491, 497, 498), (493, 492, 498, 499), (494, 493, 499, 500), (495, 494, 500, 501), (460, 454, 347, 336), (491, 490, 496, 497), (400, 394, 377, 366), (497, 496, 502, 503), (498, 497, 503, 504), (499, 498, 504, 505), (500, 499, 505, 506), (501, 500, 506, 507), (505, 504, 510, 511), (506, 505, 511, 512), (507, 506, 512, 513), (508, 502, 319, 318), (503, 502, 508, 509), (504, 503, 509, 510), (568, 562, 289, 288), (509, 508, 514, 515), (510, 509, 515, 516), (511, 510, 516, 517), (512, 511, 517, 518), (513, 512, 518, 519), (517, 516, 522, 523), (518, 517, 523, 524), (519, 518, 524, 525), (442, 436, 350, 349), (515, 514, 520, 521), (516, 515, 521, 522), (502, 496, 320, 319), (521, 520, 526, 527), (522, 521, 527, 528), (523, 522, 528, 529), (524, 523, 529, 530), (525, 524, 530, 531), (530, 529, 535, 536), (531, 530, 536, 537), (436, 430, 351, 350), (527, 526, 532, 533), (528, 527, 533, 534), (529, 528, 534, 535), (472, 466, 335, 334), (533, 532, 538, 539), (534, 533, 539, 540), (535, 534, 540, 541), (536, 535, 541, 542), (537, 536, 542, 543), (542, 541, 547, 548), (543, 542, 548, 549), (544, 538, 303, 302), (539, 538, 544, 545), (540, 539, 545, 546), (541, 540, 546, 547), (545, 544, 550, 551), (546, 545, 551, 552), (547, 546, 552, 553), (548, 547, 553, 554), (549, 548, 554, 555), (406, 400, 366, 365), (555, 554, 560, 561), (538, 532, 304, 303), (551, 550, 556, 557), (552, 551, 557, 558), (553, 552, 558, 559), (554, 553, 559, 560), (558, 557, 563, 564), (559, 558, 564, 565), (560, 559, 565, 566), (561, 560, 566, 567), (418, 412, 364, 363), (557, 556, 562, 563), (478, 472, 334, 333), (563, 562, 568, 569), (564, 563, 569, 570), (565, 564, 570, 571), (566, 565, 571, 572), (567, 566, 572, 573), (570, 569, 575, 386), (571, 570, 386, 576), (572, 571, 576, 387), (573, 572, 387, 577), (412, 406, 365, 364), (569, 568, 574, 575)])
me_sphere.polygons.foreach_set('use_smooth', [True] * 608)
_uv = me_sphere.uv_layers.new(name='UVMap')
_uv.uv.foreach_set('vector', [0.1343, 0.4626, 0.1295, 0.4419, 0.1519, 0.4379, 0.1547, 0.4589, 0.1398, 0.4855, 0.1343, 0.4626, 0.1547, 0.4589, 0.1575, 0.4823, 0.1458, 0.5093, 0.1398, 0.4855, 0.1575, 0.4823, 0.1602, 0.5067, 0.1519, 0.5326, 0.1458, 0.5093, 0.1602, 0.5067, 0.1627, 0.5306, 0.1576, 0.554, 0.1519, 0.5326, 0.1627, 0.5306, 0.1648, 0.5527, 0.4029, 0.8652, 0.3804, 0.8634, 0.3829, 0.8413, 0.4055, 0.8419, 0.1629, 0.5729, 0.1576, 0.554, 0.1648, 0.5527, 0.1665, 0.5723, 0.4231, 0.8653, 0.4029, 0.8652, 0.4055, 0.8419, 0.4257, 0.842, 0.1676, 0.589, 0.1629, 0.5729, 0.1665, 0.5723, 0.1295, 0.4419, 0.1259, 0.4248, 0.1493, 0.4206, 0.1519, 0.4379, 0.1676, 0.589, 0.1665, 0.5723, 0.17, 0.5722, 0.1519, 0.4379, 0.1493, 0.4206, 0.1729, 0.4202, 0.1746, 0.4376, 0.1547, 0.4589, 0.1519, 0.4379, 0.1746, 0.4376, 0.1754, 0.4586, 0.1575, 0.4823, 0.1547, 0.4589, 0.1754, 0.4586, 0.1754, 0.4821, 0.1602, 0.5067, 0.1575, 0.4823, 0.1754, 0.4821, 0.1748, 0.5065, 0.1627, 0.5306, 0.1602, 0.5067, 0.1748, 0.5065, 0.1737, 0.5305, 0.1648, 0.5527, 0.1627, 0.5306, 0.1737, 0.5305, 0.172, 0.5526, 0.4055, 0.8419, 0.3829, 0.8413, 0.3829, 0.8189, 0.4055, 0.8183, 0.1665, 0.5723, 0.1648, 0.5527, 0.172, 0.5526, 0.17, 0.5722, 0.4257, 0.842, 0.4055, 0.8419, 0.4055, 0.8183, 0.4257, 0.8182, 0.1737, 0.5305, 0.1748, 0.5065, 0.189, 0.5088, 0.1843, 0.5321, 0.172, 0.5526, 0.1737, 0.5305, 0.1843, 0.5321, 0.1791, 0.5537, 0.4055, 0.8183, 0.3829, 0.8189, 0.3804, 0.7968, 0.4029, 0.795, 0.17, 0.5722, 0.172, 0.5526, 0.1791, 0.5537, 0.1735, 0.5728, 0.4257, 0.8182, 0.4055, 0.8183, 0.4029, 0.795, 0.4231, 0.7949, 0.1676, 0.589, 0.17, 0.5722, 0.1735, 0.5728, 0.4428, 0.8187, 0.4257, 0.8182, 0.4231, 0.7949, 0.4402, 0.7964, 0.1754, 0.4586, 0.1746, 0.4376, 0.1966, 0.441, 0.1955, 0.4618, 0.1754, 0.4821, 0.1754, 0.4586, 0.1955, 0.4618, 0.1928, 0.4848, 0.1748, 0.5065, 0.1754, 0.4821, 0.1928, 0.4848, 0.189, 0.5088, 0.1955, 0.4618, 0.1966, 0.441, 0.2171, 0.4481, 0.2142, 0.4682, 0.1928, 0.4848, 0.1955, 0.4618, 0.2142, 0.4682, 0.209, 0.4904, 0.189, 0.5088, 0.1928, 0.4848, 0.209, 0.4904, 0.2022, 0.5133, 0.1843, 0.5321, 0.189, 0.5088, 0.2022, 0.5133, 0.1942, 0.5356, 0.1791, 0.5537, 0.1843, 0.5321, 0.1942, 0.5356, 0.1856, 0.556, 0.4029, 0.795, 0.3804, 0.7968, 0.3755, 0.776, 0.3977, 0.7732, 0.1735, 0.5728, 0.1791, 0.5537, 0.1856, 0.556, 0.1768, 0.5739, 0.4231, 0.7949, 0.4029, 0.795, 0.3977, 0.7732, 0.4179, 0.7729, 0.1676, 0.589, 0.1735, 0.5728, 0.1768, 0.5739, 0.4402, 0.7964, 0.4231, 0.7949, 0.4179, 0.7729, 0.4353, 0.7754, 0.1856, 0.556, 0.1942, 0.5356, 0.203, 0.5406, 0.1915, 0.5593, 0.3977, 0.7732, 0.3755, 0.776, 0.3683, 0.7573, 0.3902, 0.7535, 0.1768, 0.5739, 0.1856, 0.556, 0.1915, 0.5593, 0.1797, 0.5755, 0.4179, 0.7729, 0.3977, 0.7732, 0.3902, 0.7535, 0.4104, 0.7532, 0.1676, 0.589, 0.1768, 0.5739, 0.1797, 0.5755, 0.4353, 0.7754, 0.4179, 0.7729, 0.4104, 0.7532, 0.4281, 0.7564, 0.2142, 0.4682, 0.2171, 0.4481, 0.2353, 0.4585, 0.2308, 0.4777, 0.209, 0.4904, 0.2142, 0.4682, 0.2308, 0.4777, 0.2234, 0.4987, 0.2022, 0.5133, 0.209, 0.4904, 0.2234, 0.4987, 0.2139, 0.52, 0.1942, 0.5356, 0.2022, 0.5133, 0.2139, 0.52, 0.203, 0.5406, 0.767, 0.2488, 0.744, 0.2565, 0.7451, 0.2404, 0.7679, 0.2341, 0.2234, 0.4987, 0.2308, 0.4777, 0.2448, 0.4899, 0.2355, 0.5092, 0.2139, 0.52, 0.2234, 0.4987, 0.2355, 0.5092, 0.2237, 0.5286, 0.203, 0.5406, 0.2139, 0.52, 0.2237, 0.5286, 0.2104, 0.5471, 0.1915, 0.5593, 0.203, 0.5406, 0.2104, 0.5471, 0.1964, 0.5636, 0.3902, 0.7535, 0.3683, 0.7573, 0.3593, 0.7414, 0.3806, 0.7367, 0.1797, 0.5755, 0.1915, 0.5593, 0.1964, 0.5636, 0.1821, 0.5777, 0.7199, 0.2603, 0.6956, 0.2598, 0.6968, 0.2431, 0.721, 0.2435, 0.1676, 0.589, 0.1797, 0.5755, 0.1821, 0.5777, 0.744, 0.2565, 0.7199, 0.2603, 0.721, 0.2435, 0.7451, 0.2404, 0.1964, 0.5636, 0.2104, 0.5471, 0.2161, 0.5547, 0.2001, 0.5687, 0.6968, 0.2431, 0.6732, 0.2391, 0.6741, 0.2204, 0.6977, 0.2234, 0.1821, 0.5777, 0.1964, 0.5636, 0.2001, 0.5687, 0.1839, 0.5802, 0.721, 0.2435, 0.6968, 0.2431, 0.6977, 0.2234, 0.722, 0.2238, 0.1676, 0.589, 0.1821, 0.5777, 0.1839, 0.5802, 0.7451, 0.2404, 0.721, 0.2435, 0.722, 0.2238, 0.746, 0.2215, 0.7679, 0.2341, 0.7451, 0.2404, 0.746, 0.2215, 0.7688, 0.2169, 0.7888, 0.2252, 0.7679, 0.2341, 0.7688, 0.2169, 0.7895, 0.2103, 0.2237, 0.5286, 0.2355, 0.5092, 0.2448, 0.5217, 0.2313, 0.5388, 0.2104, 0.5471, 0.2237, 0.5286, 0.2313, 0.5388, 0.2161, 0.5547, 0.7895, 0.2103, 0.7688, 0.2169, 0.7694, 0.1977, 0.79, 0.1937, 0.8075, 0.2024, 0.7895, 0.2103, 0.79, 0.1937, 0.8079, 0.1888, 0.2161, 0.5547, 0.2313, 0.5388, 0.2362, 0.5502, 0.2198, 0.5633, 0.2001, 0.5687, 0.2161, 0.5547, 0.2198, 0.5633, 0.2026, 0.5743, 0.6977, 0.2234, 0.6741, 0.2204, 0.6747, 0.1996, 0.6984, 0.2015, 0.1839, 0.5802, 0.2001, 0.5687, 0.2026, 0.5743, 0.1852, 0.583, 0.722, 0.2238, 0.6977, 0.2234, 0.6984, 0.2015, 0.7226, 0.2018, 0.1676, 0.589, 0.1839, 0.5802, 0.1852, 0.583, 0.746, 0.2215, 0.722, 0.2238, 0.7226, 0.2018, 0.7466, 0.2005, 0.7688, 0.2169, 0.746, 0.2215, 0.7466, 0.2005, 0.7694, 0.1977, 0.6984, 0.2015, 0.6747, 0.1996, 0.6751, 0.1776, 0.6988, 0.1783, 0.1852, 0.583, 0.2026, 0.5743, 0.2037, 0.5803, 0.1857, 0.5859, 0.7226, 0.2018, 0.6984, 0.2015, 0.6988, 0.1783, 0.7231, 0.1785, 0.1676, 0.589, 0.1852, 0.583, 0.1857, 0.5859, 0.7466, 0.2005, 0.7226, 0.2018, 0.7231, 0.1785, 0.747, 0.1781, 0.7694, 0.1977, 0.7466, 0.2005, 0.747, 0.1781, 0.7697, 0.1773, 0.79, 0.1937, 0.7694, 0.1977, 0.7697, 0.1773, 0.7904, 0.176, 0.8079, 0.1888, 0.79, 0.1937, 0.7904, 0.176, 0.8082, 0.1745, 0.2198, 0.5633, 0.2362, 0.5502, 0.2384, 0.5623, 0.2214, 0.5724, 0.2026, 0.5743, 0.2198, 0.5633, 0.2214, 0.5724, 0.2037, 0.5803, 0.7904, 0.176, 0.7697, 0.1773, 0.7699, 0.1565, 0.7905, 0.158, 0.8082, 0.1745, 0.7904, 0.176, 0.7905, 0.158, 0.8083, 0.1598, 0.8225, 0.1727, 0.8082, 0.1745, 0.8083, 0.1598, 0.8226, 0.1617, 0.2037, 0.5803, 0.2214, 0.5724, 0.2209, 0.5817, 0.2033, 0.5865, 0.6988, 0.1783, 0.6751, 0.1776, 0.6752, 0.1551, 0.6989, 0.1546, 0.1857, 0.5859, 0.2037, 0.5803, 0.2033, 0.5865, 0.1855, 0.589, 0.7231, 0.1785, 0.6988, 0.1783, 0.6989, 0.1546, 0.7232, 0.1547, 0.1676, 0.589, 0.1857, 0.5859, 0.1855, 0.589, 0.747, 0.1781, 0.7231, 0.1785, 0.7232, 0.1547, 0.7472, 0.1554, 0.7697, 0.1773, 0.747, 0.1781, 0.7472, 0.1554, 0.7699, 0.1565, 0.1855, 0.589, 0.2033, 0.5865, 0.2016, 0.5925, 0.1847, 0.592, 0.7232, 0.1547, 0.6989, 0.1546, 0.6988, 0.1314, 0.7231, 0.1314, 0.1676, 0.589, 0.1855, 0.589, 0.1847, 0.592, 0.7472, 0.1554, 0.7232, 0.1547, 0.7231, 0.1314, 0.747, 0.1331, 0.7699, 0.1565, 0.7472, 0.1554, 0.747, 0.1331, 0.7697, 0.1361, 0.7905, 0.158, 0.7699, 0.1565, 0.7697, 0.1361, 0.7904, 0.1404, 0.8083, 0.1598, 0.7905, 0.158, 0.7904, 0.1404, 0.8082, 0.1454, 0.2501, 0.2292, 0.2354, 0.2461, 0.2262, 0.2422, 0.2433, 0.2262, 0.262, 0.2115, 0.2501, 0.2292, 0.2433, 0.2262, 0.2575, 0.2095, 0.6989, 0.1546, 0.6752, 0.1551, 0.6751, 0.133, 0.6988, 0.1314, 0.2262, 0.2422, 0.2071, 0.2565, 0.1969, 0.2484, 0.2179, 0.2356, 0.2433, 0.2262, 0.2262, 0.2422, 0.2179, 0.2356, 0.237, 0.2213, 0.2575, 0.2095, 0.2433, 0.2262, 0.237, 0.2213, 0.2533, 0.2063, 0.6988, 0.1314, 0.6751, 0.133, 0.6747, 0.1122, 0.6984, 0.1095, 0.2683, 0.1927, 0.2575, 0.2095, 0.2533, 0.2063, 0.2663, 0.191, 0.7231, 0.1314, 0.6988, 0.1314, 0.6984, 0.1095, 0.7226, 0.1095, 0.1676, 0.589, 0.1847, 0.592, 0.1831, 0.5948, 0.747, 0.1331, 0.7231, 0.1314, 0.7226, 0.1095, 0.7466, 0.112, 0.7697, 0.1361, 0.747, 0.1331, 0.7466, 0.112, 0.7694, 0.1169, 0.7904, 0.1404, 0.7697, 0.1361, 0.7694, 0.1169, 0.79, 0.1238, 0.1676, 0.589, 0.1831, 0.5948, 0.181, 0.5974, 0.7466, 0.112, 0.7226, 0.1095, 0.722, 0.0897, 0.746, 0.09308, 0.7694, 0.1169, 0.7466, 0.112, 0.746, 0.09308, 0.7688, 0.09965, 0.1969, 0.2484, 0.1751, 0.2586, 0.165, 0.2459, 0.1882, 0.2374, 0.2179, 0.2356, 0.1969, 0.2484, 0.1882, 0.2374, 0.2108, 0.2267, 0.237, 0.2213, 0.2179, 0.2356, 0.2108, 0.2267, 0.2317, 0.2145, 0.2533, 0.2063, 0.237, 0.2213, 0.2317, 0.2145, 0.2498, 0.2018, 0.6984, 0.1095, 0.6747, 0.1122, 0.6741, 0.09352, 0.6977, 0.08984, 0.2663, 0.191, 0.2533, 0.2063, 0.2498, 0.2018, 0.2645, 0.1888, 0.7226, 0.1095, 0.6984, 0.1095, 0.6977, 0.08984, 0.722, 0.0897, 0.2317, 0.2145, 0.2108, 0.2267, 0.2051, 0.2156, 0.2274, 0.2062, 0.2498, 0.2018, 0.2317, 0.2145, 0.2274, 0.2062, 0.247, 0.1963, 0.6977, 0.08984, 0.6741, 0.09352, 0.6732, 0.07761, 0.6968, 0.07309, 0.2645, 0.1888, 0.2498, 0.2018, 0.247, 0.1963, 0.2631, 0.1861, 0.722, 0.0897, 0.6977, 0.08984, 0.6968, 0.07309, 0.721, 0.07289, 0.1676, 0.589, 0.181, 0.5974, 0.1784, 0.5996, 0.746, 0.09308, 0.722, 0.0897, 0.721, 0.07289, 0.7451, 0.07698, 0.165, 0.2459, 0.1425, 0.2512, 0.1337, 0.2341, 0.1569, 0.2302, 0.1882, 0.2374, 0.165, 0.2459, 0.1569, 0.2302, 0.1812, 0.2238, 0.2108, 0.2267, 0.1882, 0.2374, 0.1812, 0.2238, 0.2051, 0.2156, 0.1337, 0.2341, 0.1126, 0.235, 0.1061, 0.2144, 0.1274, 0.2143, 0.1569, 0.2302, 0.1337, 0.2341, 0.1274, 0.2143, 0.1512, 0.2122, 0.1812, 0.2238, 0.1569, 0.2302, 0.1512, 0.2122, 0.1762, 0.2082, 0.2051, 0.2156, 0.1812, 0.2238, 0.1762, 0.2082, 0.2011, 0.2029, 0.2274, 0.2062, 0.2051, 0.2156, 0.2011, 0.2029, 0.2244, 0.1967, 0.247, 0.1963, 0.2274, 0.2062, 0.2244, 0.1967, 0.245, 0.19, 0.2724, 0.7082, 0.2898, 0.712, 0.2796, 0.7307, 0.2617, 0.7278, 0.2631, 0.1861, 0.247, 0.1963, 0.245, 0.19, 0.2621, 0.183, 0.1126, 0.235, 0.09483, 0.2327, 0.08834, 0.2122, 0.1061, 0.2144, 0.1676, 0.589, 0.1784, 0.5996, 0.1753, 0.6013, 0.2244, 0.1967, 0.2011, 0.2029, 0.1989, 0.189, 0.2227, 0.1863, 0.245, 0.19, 0.2244, 0.1967, 0.2227, 0.1863, 0.2439, 0.1831, 0.2617, 0.7278, 0.2796, 0.7307, 0.2725, 0.7515, 0.2543, 0.7497, 0.2621, 0.183, 0.245, 0.19, 0.2439, 0.1831, 0.2616, 0.1796, 0.1061, 0.2144, 0.08834, 0.2122, 0.08479, 0.1897, 0.1026, 0.1919, 0.1676, 0.589, 0.1753, 0.6013, 0.1719, 0.6025, 0.1274, 0.2143, 0.1061, 0.2144, 0.1026, 0.1919, 0.124, 0.1928, 0.1512, 0.2122, 0.1274, 0.2143, 0.124, 0.1928, 0.1481, 0.1925, 0.1762, 0.2082, 0.1512, 0.2122, 0.1481, 0.1925, 0.1735, 0.1912, 0.2011, 0.2029, 0.1762, 0.2082, 0.1735, 0.1912, 0.1989, 0.189, 0.3728, 0.425, 0.3669, 0.417, 0.3739, 0.4239, 0.1481, 0.1925, 0.124, 0.1928, 0.1236, 0.1702, 0.1477, 0.1719, 0.3739, 0.4239, 0.3669, 0.417, 0.375, 0.4227, 0.1735, 0.1912, 0.1481, 0.1925, 0.1477, 0.1719, 0.1732, 0.1734, 0.375, 0.4227, 0.3669, 0.417, 0.3758, 0.4214, 0.1989, 0.189, 0.1735, 0.1912, 0.1732, 0.1734, 0.1986, 0.1745, 0.3758, 0.4214, 0.3669, 0.417, 0.3765, 0.42, 0.2227, 0.1863, 0.1989, 0.189, 0.1986, 0.1745, 0.2225, 0.1754, 0.3765, 0.42, 0.3669, 0.417, 0.377, 0.4186, 0.2439, 0.1831, 0.2227, 0.1863, 0.2225, 0.1754, 0.2437, 0.1759, 0.2543, 0.7497, 0.2725, 0.7515, 0.269, 0.7735, 0.2505, 0.7729, 0.2616, 0.1796, 0.2439, 0.1831, 0.2437, 0.1759, 0.2615, 0.176, 0.1026, 0.1919, 0.08479, 0.1897, 0.08432, 0.1663, 0.1021, 0.1684, 0.377, 0.4186, 0.3669, 0.417, 0.3772, 0.4174, 0.1676, 0.589, 0.1719, 0.6025, 0.1684, 0.6031, 0.124, 0.1928, 0.1026, 0.1919, 0.1021, 0.1684, 0.1236, 0.1702, 0.3772, 0.4174, 0.3669, 0.417, 0.3772, 0.4162, 0.2437, 0.1759, 0.2225, 0.1754, 0.2237, 0.1644, 0.2446, 0.1686, 0.2505, 0.7729, 0.269, 0.7735, 0.269, 0.796, 0.2505, 0.7966, 0.2615, 0.176, 0.2437, 0.1759, 0.2446, 0.1686, 0.2619, 0.1724, 0.1021, 0.1684, 0.08432, 0.1663, 0.08695, 0.1428, 0.1047, 0.1447, 0.3772, 0.4162, 0.3669, 0.417, 0.3769, 0.4152, 0.1676, 0.589, 0.1684, 0.6031, 0.1648, 0.6032, 0.1236, 0.1702, 0.1021, 0.1684, 0.1047, 0.1447, 0.1261, 0.1476, 0.5927, 0.6939, 0.5934, 0.6867, 0.5943, 0.6936, 0.1477, 0.1719, 0.1236, 0.1702, 0.1261, 0.1476, 0.15, 0.1513, 0.5943, 0.6936, 0.5934, 0.6867, 0.5958, 0.6932, 0.1732, 0.1734, 0.1477, 0.1719, 0.15, 0.1513, 0.1752, 0.1555, 0.5738, 0.1653, 0.5782, 0.1734, 0.5725, 0.1656, 0.1986, 0.1745, 0.1732, 0.1734, 0.1752, 0.1555, 0.2002, 0.16, 0.5725, 0.1656, 0.5782, 0.1734, 0.5713, 0.1662, 0.2225, 0.1754, 0.1986, 0.1745, 0.2002, 0.16, 0.2237, 0.1644, 0.15, 0.1513, 0.1261, 0.1476, 0.1315, 0.1258, 0.1549, 0.1313, 0.5713, 0.1662, 0.5782, 0.1734, 0.5703, 0.1671, 0.1752, 0.1555, 0.15, 0.1513, 0.1549, 0.1313, 0.1795, 0.1382, 0.5703, 0.1671, 0.5782, 0.1734, 0.5693, 0.1682, 0.2002, 0.16, 0.1752, 0.1555, 0.1795, 0.1382, 0.2037, 0.1459, 0.5693, 0.1682, 0.5782, 0.1734, 0.5686, 0.1695, 0.2237, 0.1644, 0.2002, 0.16, 0.2037, 0.1459, 0.2263, 0.1539, 0.5686, 0.1695, 0.5782, 0.1734, 0.5681, 0.171, 0.2446, 0.1686, 0.2237, 0.1644, 0.2263, 0.1539, 0.2463, 0.1616, 0.2505, 0.7966, 0.269, 0.796, 0.2725, 0.8181, 0.2543, 0.8198, 0.2619, 0.1724, 0.2446, 0.1686, 0.2463, 0.1616, 0.2628, 0.169, 0.1047, 0.1447, 0.08695, 0.1428, 0.09257, 0.1201, 0.1104, 0.1219, 0.5681, 0.171, 0.5782, 0.1734, 0.5679, 0.1726, 0.1676, 0.589, 0.1648, 0.6032, 0.1613, 0.6026, 0.1261, 0.1476, 0.1047, 0.1447, 0.1104, 0.1219, 0.1315, 0.1258, 0.5679, 0.1726, 0.5782, 0.1734, 0.5679, 0.1742, 0.2463, 0.1616, 0.2263, 0.1539, 0.2302, 0.1441, 0.2489, 0.1552, 0.2543, 0.8198, 0.2725, 0.8181, 0.2796, 0.8389, 0.2617, 0.8417, 0.2628, 0.169, 0.2463, 0.1616, 0.2489, 0.1552, 0.2641, 0.1658, 0.1104, 0.1219, 0.09257, 0.1201, 0.101, 0.09898, 0.1188, 0.1008, 0.5679, 0.1742, 0.5782, 0.1734, 0.5681, 0.1757, 0.1676, 0.589, 0.1613, 0.6026, 0.1581, 0.6015, 0.1315, 0.1258, 0.1104, 0.1219, 0.1188, 0.1008, 0.1396, 0.1055, 0.5681, 0.1757, 0.5782, 0.1734, 0.5686, 0.1772, 0.1549, 0.1313, 0.1315, 0.1258, 0.1396, 0.1055, 0.1623, 0.1128, 0.5686, 0.1772, 0.5782, 0.1734, 0.5693, 0.1785, 0.1795, 0.1382, 0.1549, 0.1313, 0.1623, 0.1128, 0.1858, 0.1222, 0.5693, 0.1785, 0.5782, 0.1734, 0.5703, 0.1797, 0.2037, 0.1459, 0.1795, 0.1382, 0.1858, 0.1222, 0.2089, 0.1329, 0.5703, 0.1797, 0.5782, 0.1734, 0.5713, 0.1806, 0.2263, 0.1539, 0.2037, 0.1459, 0.2089, 0.1329, 0.2302, 0.1441, 0.5713, 0.1806, 0.5782, 0.1734, 0.5725, 0.1812, 0.1858, 0.1222, 0.1623, 0.1128, 0.1718, 0.09652, 0.1941, 0.1081, 0.5725, 0.1812, 0.5782, 0.1734, 0.5738, 0.1815, 0.2089, 0.1329, 0.1858, 0.1222, 0.1941, 0.1081, 0.2156, 0.1214, 0.6083, 0.7641, 0.6108, 0.7576, 0.6099, 0.7645, 0.2302, 0.1441, 0.2089, 0.1329, 0.2156, 0.1214, 0.2353, 0.1354, 0.6099, 0.7645, 0.6108, 0.7576, 0.6114, 0.7649, 0.2489, 0.1552, 0.2302, 0.1441, 0.2353, 0.1354, 0.2522, 0.1494, 0.2617, 0.8417, 0.2796, 0.8389, 0.2898, 0.8576, 0.2724, 0.8614, 0.2641, 0.1658, 0.2489, 0.1552, 0.2522, 0.1494, 0.2657, 0.1629, 0.1188, 0.1008, 0.101, 0.09898, 0.1118, 0.08038, 0.1297, 0.08209, 0.3669, 0.4272, 0.3669, 0.417, 0.368, 0.4273, 0.1676, 0.589, 0.1581, 0.6015, 0.1552, 0.5999, 0.1396, 0.1055, 0.1188, 0.1008, 0.1297, 0.08209, 0.15, 0.08761, 0.368, 0.4273, 0.3669, 0.417, 0.3691, 0.4271, 0.1623, 0.1128, 0.1396, 0.1055, 0.15, 0.08761, 0.1718, 0.09652, 0.3691, 0.4271, 0.3669, 0.417, 0.3704, 0.4266, 0.2657, 0.1629, 0.2522, 0.1494, 0.2562, 0.1447, 0.2677, 0.1606, 0.1451, 0.7193, 0.1694, 0.7196, 0.1685, 0.7363, 0.1442, 0.7362, 0.3704, 0.4266, 0.3669, 0.417, 0.3716, 0.4259, 0.1676, 0.589, 0.1552, 0.5999, 0.1527, 0.5977, 0.1211, 0.7234, 0.1451, 0.7193, 0.1442, 0.7362, 0.1202, 0.7395, 0.3716, 0.4259, 0.3669, 0.417, 0.3728, 0.425, 0.1718, 0.09652, 0.15, 0.08761, 0.1624, 0.0728, 0.1832, 0.083, 0.5963, 0.7832, 0.5937, 0.7824, 0.6041, 0.7629, 0.6054, 0.7633, 0.1941, 0.1081, 0.1718, 0.09652, 0.1832, 0.083, 0.2039, 0.09637, 0.3857, 0.4428, 0.3831, 0.4442, 0.3704, 0.4266, 0.3716, 0.4259, 0.2156, 0.1214, 0.1941, 0.1081, 0.2039, 0.09637, 0.2236, 0.1118, 0.605, 0.7131, 0.6019, 0.7139, 0.5958, 0.6932, 0.5973, 0.6928, 0.2353, 0.1354, 0.2156, 0.1214, 0.2236, 0.1118, 0.2413, 0.1282, 0.6142, 0.7876, 0.6115, 0.787, 0.6129, 0.7652, 0.6142, 0.7654, 0.2522, 0.1494, 0.2353, 0.1354, 0.2413, 0.1282, 0.2562, 0.1447, 0.1694, 0.7196, 0.193, 0.7241, 0.1921, 0.74, 0.1685, 0.7363, 0.5992, 0.784, 0.5963, 0.7832, 0.6054, 0.7633, 0.6068, 0.7637, 0.2236, 0.1118, 0.2039, 0.09637, 0.2149, 0.08754, 0.2325, 0.1046, 0.3881, 0.4409, 0.3857, 0.4428, 0.3716, 0.4259, 0.3728, 0.425, 0.2413, 0.1282, 0.2236, 0.1118, 0.2325, 0.1046, 0.248, 0.1228, 0.5493, 0.1685, 0.5503, 0.1655, 0.5686, 0.1695, 0.5681, 0.171, 0.2562, 0.1447, 0.2413, 0.1282, 0.248, 0.1228, 0.2606, 0.1411, 0.1685, 0.7363, 0.1921, 0.74, 0.1914, 0.7587, 0.1678, 0.756, 0.2677, 0.1606, 0.2562, 0.1447, 0.2606, 0.1411, 0.2699, 0.1588, 0.1442, 0.7362, 0.1685, 0.7363, 0.1678, 0.756, 0.1435, 0.7559, 0.6023, 0.7848, 0.5992, 0.784, 0.6068, 0.7637, 0.6083, 0.7641, 0.1676, 0.589, 0.1527, 0.5977, 0.1509, 0.5952, 0.1202, 0.7395, 0.1442, 0.7362, 0.1435, 0.7559, 0.1195, 0.7585, 0.3966, 0.428, 0.3957, 0.4307, 0.3765, 0.42, 0.377, 0.4186, 0.09738, 0.7461, 0.1202, 0.7395, 0.1195, 0.7585, 0.09678, 0.7634, 0.5488, 0.1717, 0.5493, 0.1685, 0.5681, 0.171, 0.5679, 0.1726, 0.2039, 0.09637, 0.1832, 0.083, 0.1958, 0.0728, 0.2149, 0.08754, 0.1435, 0.7559, 0.1678, 0.756, 0.1673, 0.7779, 0.1431, 0.7779, 0.3905, 0.4387, 0.3881, 0.4409, 0.3728, 0.425, 0.3739, 0.4239, 0.1676, 0.589, 0.1509, 0.5952, 0.1497, 0.5924, 0.1195, 0.7585, 0.1435, 0.7559, 0.1431, 0.7779, 0.1191, 0.7795, 0.5488, 0.175, 0.5488, 0.1717, 0.5679, 0.1726, 0.5679, 0.1742, 0.09678, 0.7634, 0.1195, 0.7585, 0.1191, 0.7795, 0.09641, 0.7826, 0.3925, 0.4362, 0.3905, 0.4387, 0.3739, 0.4239, 0.375, 0.4227, 0.07609, 0.7702, 0.09678, 0.7634, 0.09641, 0.7826, 0.07577, 0.7868, 0.6079, 0.7123, 0.605, 0.7131, 0.5973, 0.6928, 0.5987, 0.6924, 0.2325, 0.1046, 0.2149, 0.08754, 0.2266, 0.08192, 0.2421, 0.1001, 0.5493, 0.1782, 0.5488, 0.175, 0.5679, 0.1742, 0.5681, 0.1757, 0.248, 0.1228, 0.2325, 0.1046, 0.2421, 0.1001, 0.2552, 0.1194, 0.6105, 0.7115, 0.6079, 0.7123, 0.5987, 0.6924, 0.6, 0.692, 0.2606, 0.1411, 0.248, 0.1228, 0.2552, 0.1194, 0.2654, 0.1388, 0.1678, 0.756, 0.1914, 0.7587, 0.191, 0.7795, 0.1673, 0.7779, 0.1509, 0.5952, 0.1334, 0.5991, 0.1309, 0.5935, 0.1497, 0.5924, 0.05796, 0.7919, 0.07577, 0.7868, 0.07566, 0.8045, 0.05787, 0.8063, 0.3971, 0.4254, 0.3966, 0.428, 0.377, 0.4186, 0.3772, 0.4174, 0.1114, 0.5922, 0.09202, 0.5887, 0.08983, 0.5766, 0.1098, 0.5831, 0.6054, 0.7856, 0.6023, 0.7848, 0.6083, 0.7641, 0.6099, 0.7645, 0.1309, 0.5935, 0.1114, 0.5922, 0.1098, 0.5831, 0.1298, 0.5875, 0.1673, 0.7779, 0.191, 0.7795, 0.1909, 0.8015, 0.1672, 0.8011, 0.1497, 0.5924, 0.1309, 0.5935, 0.1298, 0.5875, 0.1491, 0.5895, 0.1431, 0.7779, 0.1673, 0.7779, 0.1672, 0.8011, 0.1429, 0.8012, 0.5926, 0.7161, 0.59, 0.7166, 0.59, 0.6945, 0.5913, 0.6942, 0.1676, 0.589, 0.1497, 0.5924, 0.1491, 0.5895, 0.1191, 0.7795, 0.1431, 0.7779, 0.1429, 0.8012, 0.119, 0.8018, 0.5503, 0.1812, 0.5493, 0.1782, 0.5681, 0.1757, 0.5686, 0.1772, 0.09641, 0.7826, 0.1191, 0.7795, 0.119, 0.8018, 0.09628, 0.803, 0.5956, 0.7154, 0.5926, 0.7161, 0.5913, 0.6942, 0.5927, 0.6939, 0.07577, 0.7868, 0.09641, 0.7826, 0.09628, 0.803, 0.07566, 0.8045, 0.6086, 0.7864, 0.6054, 0.7856, 0.6099, 0.7645, 0.6114, 0.7649, 0.5518, 0.1839, 0.5503, 0.1812, 0.5686, 0.1772, 0.5693, 0.1785, 0.1676, 0.589, 0.1491, 0.5895, 0.1493, 0.5864, 0.119, 0.8018, 0.1429, 0.8012, 0.1431, 0.825, 0.1191, 0.8246, 0.5987, 0.7147, 0.5956, 0.7154, 0.5927, 0.6939, 0.5943, 0.6936, 0.09628, 0.803, 0.119, 0.8018, 0.1191, 0.8246, 0.09641, 0.8238, 0.3943, 0.4335, 0.3925, 0.4362, 0.375, 0.4227, 0.3758, 0.4214, 0.07566, 0.8045, 0.09628, 0.803, 0.09641, 0.8238, 0.07577, 0.8225, 0.5518, 0.1628, 0.5537, 0.1605, 0.5703, 0.1671, 0.5693, 0.1682, 0.05787, 0.8063, 0.07566, 0.8045, 0.07577, 0.8225, 0.05796, 0.8209, 0.5537, 0.1862, 0.5518, 0.1839, 0.5693, 0.1785, 0.5703, 0.1797, 0.1098, 0.5831, 0.08983, 0.5766, 0.0905, 0.5642, 0.1103, 0.5738, 0.3831, 0.4442, 0.3806, 0.4451, 0.3691, 0.4271, 0.3704, 0.4266, 0.1298, 0.5875, 0.1098, 0.5831, 0.1103, 0.5738, 0.1301, 0.5813, 0.1672, 0.8011, 0.1909, 0.8015, 0.191, 0.824, 0.1673, 0.8248, 0.1491, 0.5895, 0.1298, 0.5875, 0.1301, 0.5813, 0.1493, 0.5864, 0.1429, 0.8012, 0.1672, 0.8011, 0.1673, 0.8248, 0.1431, 0.825, 0.6019, 0.7139, 0.5987, 0.7147, 0.5943, 0.6936, 0.5958, 0.6932, 0.1103, 0.5738, 0.0905, 0.5642, 0.094, 0.5521, 0.1129, 0.5647, 0.6115, 0.787, 0.6086, 0.7864, 0.6114, 0.7649, 0.6129, 0.7652, 0.1301, 0.5813, 0.1103, 0.5738, 0.1129, 0.5647, 0.1319, 0.5753, 0.1673, 0.8248, 0.191, 0.824, 0.1914, 0.8461, 0.1678, 0.848, 0.1493, 0.5864, 0.1301, 0.5813, 0.1319, 0.5753, 0.1502, 0.5834, 0.1431, 0.825, 0.1673, 0.8248, 0.1678, 0.848, 0.1435, 0.8483, 0.3957, 0.4307, 0.3943, 0.4335, 0.3758, 0.4214, 0.3765, 0.42, 0.1676, 0.589, 0.1493, 0.5864, 0.1502, 0.5834, 0.1191, 0.8246, 0.1431, 0.825, 0.1435, 0.8483, 0.1195, 0.8469, 0.5503, 0.1655, 0.5518, 0.1628, 0.5693, 0.1682, 0.5686, 0.1695, 0.09641, 0.8238, 0.1191, 0.8246, 0.1195, 0.8469, 0.09678, 0.8441, 0.8963, 0.646, 0.9079, 0.6593, 0.9015, 0.6664, 0.8891, 0.6521, 0.07577, 0.8225, 0.09641, 0.8238, 0.09678, 0.8441, 0.07609, 0.8401, 0.8963, 0.4842, 0.8868, 0.5023, 0.8789, 0.4978, 0.8891, 0.4783, 0.0905, 0.5642, 0.07189, 0.5529, 0.07619, 0.538, 0.094, 0.5521, 0.1195, 0.8469, 0.1435, 0.8483, 0.1442, 0.8702, 0.1202, 0.868, 0.8754, 0.5445, 0.874, 0.5669, 0.865, 0.5672, 0.8666, 0.5431, 0.09678, 0.8441, 0.1195, 0.8469, 0.1202, 0.868, 0.09738, 0.8633, 0.7688, 0.4866, 0.7542, 0.4719, 0.7605, 0.4648, 0.7762, 0.4806, 0.07609, 0.8401, 0.09678, 0.8441, 0.09738, 0.8633, 0.07661, 0.8567, 0.7194, 0.6783, 0.7375, 0.6724, 0.7426, 0.6802, 0.7232, 0.6865, 0.094, 0.5521, 0.07619, 0.538, 0.0838, 0.5239, 0.1002, 0.5406, 0.9354, 0.4496, 0.9211, 0.4573, 0.9157, 0.4495, 0.931, 0.4412, 0.1129, 0.5647, 0.094, 0.5521, 0.1002, 0.5406, 0.1176, 0.556, 0.7952, 0.5462, 0.7897, 0.5245, 0.7987, 0.5213, 0.8046, 0.5446, 0.1319, 0.5753, 0.1129, 0.5647, 0.1176, 0.556, 0.135, 0.5695, 0.1678, 0.848, 0.1914, 0.8461, 0.1921, 0.8669, 0.1685, 0.8699, 0.1502, 0.5834, 0.1319, 0.5753, 0.135, 0.5695, 0.1517, 0.5806, 0.1435, 0.8483, 0.1678, 0.848, 0.1685, 0.8699, 0.1442, 0.8702, 0.9211, 0.6688, 0.9354, 0.6741, 0.931, 0.6823, 0.9157, 0.6766, 0.1676, 0.589, 0.1502, 0.5834, 0.1517, 0.5806, 0.1176, 0.556, 0.1002, 0.5406, 0.1088, 0.5302, 0.1241, 0.5482, 0.7688, 0.6487, 0.7808, 0.6317, 0.7891, 0.6364, 0.7762, 0.6547, 0.135, 0.5695, 0.1176, 0.556, 0.1241, 0.5482, 0.1393, 0.5644, 0.1685, 0.8699, 0.1921, 0.8669, 0.193, 0.8856, 0.1694, 0.8896, 0.1517, 0.5806, 0.135, 0.5695, 0.1393, 0.5644, 0.1538, 0.578, 0.1442, 0.8702, 0.1685, 0.8699, 0.1694, 0.8896, 0.1451, 0.89, 0.8798, 0.5227, 0.8754, 0.5445, 0.8666, 0.5431, 0.8713, 0.5196, 0.1676, 0.589, 0.1517, 0.5806, 0.1538, 0.578, 0.1202, 0.868, 0.1442, 0.8702, 0.1451, 0.89, 0.1211, 0.8869, 0.8754, 0.5891, 0.8798, 0.6103, 0.8713, 0.6137, 0.8666, 0.591, 0.09738, 0.8633, 0.1202, 0.868, 0.1211, 0.8869, 0.09819, 0.8806, 0.7375, 0.4607, 0.7194, 0.4536, 0.7232, 0.4451, 0.7426, 0.4528, 0.0838, 0.5239, 0.06956, 0.5068, 0.08183, 0.4921, 0.09442, 0.5111, 0.9079, 0.469, 0.8963, 0.4842, 0.8891, 0.4783, 0.9015, 0.462, 0.1002, 0.5406, 0.0838, 0.5239, 0.09442, 0.5111, 0.1088, 0.5302, 0.7542, 0.6624, 0.7688, 0.6487, 0.7762, 0.6547, 0.7605, 0.6694, 0.08183, 0.4921, 0.07207, 0.4743, 0.08881, 0.4605, 0.09711, 0.4795, 0.7897, 0.6122, 0.7952, 0.5909, 0.8046, 0.5926, 0.7987, 0.6155, 0.09442, 0.5111, 0.08183, 0.4921, 0.09711, 0.4795, 0.1077, 0.5002, 0.8868, 0.6295, 0.8963, 0.646, 0.8891, 0.6521, 0.8789, 0.6343, 0.1088, 0.5302, 0.09442, 0.5111, 0.1077, 0.5002, 0.1196, 0.5213, 0.7808, 0.5044, 0.7688, 0.4866, 0.7762, 0.4806, 0.7891, 0.4997, 0.1241, 0.5482, 0.1088, 0.5302, 0.1196, 0.5213, 0.1322, 0.5416, 0.7006, 0.6799, 0.7194, 0.6783, 0.7232, 0.6865, 0.703, 0.6882, 0.1393, 0.5644, 0.1241, 0.5482, 0.1322, 0.5416, 0.1446, 0.56, 0.3806, 0.9235, 0.3593, 0.9188, 0.3683, 0.9029, 0.3902, 0.9067, 0.1538, 0.578, 0.1393, 0.5644, 0.1446, 0.56, 0.1565, 0.5759, 0.1451, 0.89, 0.1694, 0.8896, 0.1705, 0.9063, 0.1462, 0.9068, 0.874, 0.5669, 0.8754, 0.5891, 0.8666, 0.591, 0.865, 0.5672, 0.1676, 0.589, 0.1538, 0.578, 0.1565, 0.5759, 0.1211, 0.8869, 0.1451, 0.89, 0.1462, 0.9068, 0.1222, 0.903, 0.8868, 0.5023, 0.8798, 0.5227, 0.8713, 0.5196, 0.8789, 0.4978, 0.1446, 0.56, 0.1322, 0.5416, 0.1416, 0.5363, 0.1508, 0.5565, 0.3902, 0.9067, 0.3683, 0.9029, 0.3755, 0.8842, 0.3977, 0.887, 0.1565, 0.5759, 0.1446, 0.56, 0.1508, 0.5565, 0.1595, 0.5741, 0.4104, 0.907, 0.3902, 0.9067, 0.3977, 0.887, 0.4179, 0.8873, 0.7006, 0.4507, 0.6818, 0.4523, 0.6828, 0.4437, 0.703, 0.442, 0.1676, 0.589, 0.1565, 0.5759, 0.1595, 0.5741, 0.08881, 0.4605, 0.08343, 0.4442, 0.1037, 0.4327, 0.1082, 0.4495, 0.797, 0.5686, 0.7952, 0.5462, 0.8046, 0.5446, 0.8065, 0.5687, 0.09711, 0.4795, 0.08881, 0.4605, 0.1082, 0.4495, 0.1148, 0.4695, 0.7542, 0.4719, 0.7375, 0.4607, 0.7426, 0.4528, 0.7605, 0.4648, 0.1077, 0.5002, 0.09711, 0.4795, 0.1148, 0.4695, 0.123, 0.4916, 0.7808, 0.6317, 0.7897, 0.6122, 0.7987, 0.6155, 0.7891, 0.6364, 0.1196, 0.5213, 0.1077, 0.5002, 0.123, 0.4916, 0.1321, 0.5143, 0.7375, 0.6724, 0.7542, 0.6624, 0.7605, 0.6694, 0.7426, 0.6802, 0.1322, 0.5416, 0.1196, 0.5213, 0.1321, 0.5143, 0.1416, 0.5363, 0.9079, 0.6593, 0.9211, 0.6688, 0.9157, 0.6766, 0.9015, 0.6664, 0.7897, 0.5245, 0.7808, 0.5044, 0.7891, 0.4997, 0.7987, 0.5213, 0.123, 0.4916, 0.1148, 0.4695, 0.1343, 0.4626, 0.1398, 0.4855, 0.8798, 0.6103, 0.8868, 0.6295, 0.8789, 0.6343, 0.8713, 0.6137, 0.1321, 0.5143, 0.123, 0.4916, 0.1398, 0.4855, 0.1458, 0.5093, 0.9211, 0.4573, 0.9079, 0.469, 0.9015, 0.462, 0.9157, 0.4495, 0.1416, 0.5363, 0.1321, 0.5143, 0.1458, 0.5093, 0.1519, 0.5326, 0.7952, 0.5909, 0.797, 0.5686, 0.8065, 0.5687, 0.8046, 0.5926, 0.1508, 0.5565, 0.1416, 0.5363, 0.1519, 0.5326, 0.1576, 0.554, 0.3977, 0.887, 0.3755, 0.8842, 0.3804, 0.8634, 0.4029, 0.8652, 0.1595, 0.5741, 0.1508, 0.5565, 0.1576, 0.554, 0.1629, 0.5729, 0.4179, 0.8873, 0.3977, 0.887, 0.4029, 0.8652, 0.4231, 0.8653, 0.6818, 0.6771, 0.7006, 0.6799, 0.703, 0.6882, 0.6828, 0.6851, 0.1676, 0.589, 0.1595, 0.5741, 0.1629, 0.5729, 0.1082, 0.4495, 0.1037, 0.4327, 0.1259, 0.4248, 0.1295, 0.4419, 0.7194, 0.4536, 0.7006, 0.4507, 0.703, 0.442, 0.7232, 0.4451, 0.1148, 0.4695, 0.1082, 0.4495, 0.1295, 0.4419, 0.1343, 0.4626, 0.4204, 0.4896, 0.4071, 0.4698, 0.4143, 0.4629, 0.4308, 0.4796, 0.4357, 0.51, 0.4204, 0.4896, 0.4308, 0.4796, 0.4489, 0.4972, 0.4525, 0.5302, 0.4357, 0.51, 0.4489, 0.4972, 0.4681, 0.5152, 0.4693, 0.5486, 0.4525, 0.5302, 0.4681, 0.5152, 0.4866, 0.5321, 0.3964, 0.4514, 0.3925, 0.4544, 0.3857, 0.4428, 0.3881, 0.4409, 0.4071, 0.4698, 0.3964, 0.4514, 0.4001, 0.4479, 0.4143, 0.4629, 0.4143, 0.4629, 0.4001, 0.4479, 0.4034, 0.444, 0.4207, 0.4552, 0.4308, 0.4796, 0.4143, 0.4629, 0.4207, 0.4552, 0.4401, 0.4683, 0.4489, 0.4972, 0.4308, 0.4796, 0.4401, 0.4683, 0.4608, 0.4829, 0.4681, 0.5152, 0.4489, 0.4972, 0.4608, 0.4829, 0.482, 0.4984, 0.4866, 0.5321, 0.4681, 0.5152, 0.482, 0.4984, 0.502, 0.5135, 0.5466, 0.1965, 0.5432, 0.1936, 0.5537, 0.1862, 0.5559, 0.188, 0.502, 0.5135, 0.482, 0.4984, 0.4939, 0.4804, 0.5151, 0.4936, 0.5466, 0.1502, 0.5505, 0.1483, 0.5583, 0.1574, 0.5559, 0.1587, 0.4207, 0.4552, 0.4034, 0.444, 0.4061, 0.4397, 0.4262, 0.4469, 0.4401, 0.4683, 0.4207, 0.4552, 0.4262, 0.4469, 0.4481, 0.4563, 0.4608, 0.4829, 0.4401, 0.4683, 0.4481, 0.4563, 0.4709, 0.4676, 0.482, 0.4984, 0.4608, 0.4829, 0.4709, 0.4676, 0.4939, 0.4804, 0.4262, 0.4469, 0.4061, 0.4397, 0.4083, 0.4353, 0.4304, 0.4383, 0.4481, 0.4563, 0.4262, 0.4469, 0.4304, 0.4383, 0.4542, 0.4439, 0.4709, 0.4676, 0.4481, 0.4563, 0.4542, 0.4439, 0.4787, 0.4518, 0.4939, 0.4804, 0.4709, 0.4676, 0.4787, 0.4518, 0.5031, 0.4618, 0.5151, 0.4936, 0.4939, 0.4804, 0.5031, 0.4618, 0.5253, 0.473, 0.5432, 0.1936, 0.5402, 0.19, 0.5518, 0.1839, 0.5537, 0.1862, 0.5253, 0.473, 0.5031, 0.4618, 0.5094, 0.4434, 0.5322, 0.4527, 0.6134, 0.7979, 0.6088, 0.7968, 0.6086, 0.7864, 0.6115, 0.787, 0.4304, 0.4383, 0.4083, 0.4353, 0.4098, 0.431, 0.4333, 0.4298, 0.4542, 0.4439, 0.4304, 0.4383, 0.4333, 0.4298, 0.4584, 0.4316, 0.4787, 0.4518, 0.4542, 0.4439, 0.4584, 0.4316, 0.4841, 0.4361, 0.5031, 0.4618, 0.4787, 0.4518, 0.4841, 0.4361, 0.5094, 0.4434, 0.4584, 0.4316, 0.4333, 0.4298, 0.4348, 0.4218, 0.4605, 0.4198, 0.4841, 0.4361, 0.4584, 0.4316, 0.4605, 0.4198, 0.4867, 0.4212, 0.5094, 0.4434, 0.4841, 0.4361, 0.4867, 0.4212, 0.5125, 0.4258, 0.5322, 0.4527, 0.5094, 0.4434, 0.5125, 0.4258, 0.5356, 0.4333, 0.6101, 0.7222, 0.6052, 0.7235, 0.6019, 0.7139, 0.605, 0.7131, 0.4333, 0.4298, 0.4098, 0.431, 0.4105, 0.4269, 0.4348, 0.4218, 0.5354, 0.1708, 0.5363, 0.1658, 0.5493, 0.1685, 0.5488, 0.1717, 0.5789, 0.1337, 0.5703, 0.1531, 0.5668, 0.1502, 0.572, 0.1281, 0.4605, 0.4198, 0.4348, 0.4218, 0.4347, 0.4144, 0.4604, 0.4092, 0.4867, 0.4212, 0.4605, 0.4198, 0.4604, 0.4092, 0.4865, 0.4076, 0.5125, 0.4258, 0.4867, 0.4212, 0.4865, 0.4076, 0.5123, 0.4099, 0.4951, 0.7295, 0.518, 0.7368, 0.5174, 0.755, 0.4944, 0.7496, 0.4604, 0.4092, 0.4347, 0.4144, 0.4331, 0.4081, 0.458, 0.4, 0.4865, 0.4076, 0.4604, 0.4092, 0.458, 0.4, 0.4836, 0.3959, 0.5174, 0.755, 0.5386, 0.7627, 0.5383, 0.7799, 0.517, 0.7752, 0.4944, 0.7496, 0.5174, 0.755, 0.517, 0.7752, 0.494, 0.7719, 0.3885, 0.4566, 0.3846, 0.4581, 0.3806, 0.4451, 0.3831, 0.4442, 0.572, 0.1281, 0.5668, 0.1502, 0.5629, 0.1483, 0.5644, 0.1242, 0.5363, 0.181, 0.5354, 0.1759, 0.5488, 0.175, 0.5493, 0.1782, 0.5644, 0.1242, 0.5629, 0.1483, 0.5588, 0.1473, 0.5564, 0.1222, 0.5627, 0.102, 0.5644, 0.1242, 0.5564, 0.1222, 0.5511, 0.09917, 0.5383, 0.7799, 0.5562, 0.7857, 0.5561, 0.8, 0.5382, 0.7981, 0.517, 0.7752, 0.5383, 0.7799, 0.5382, 0.7981, 0.5169, 0.7966, 0.494, 0.7719, 0.517, 0.7752, 0.5169, 0.7966, 0.4938, 0.7956, 0.5382, 0.7981, 0.5561, 0.8, 0.5562, 0.8146, 0.5383, 0.8167, 0.5169, 0.7966, 0.5382, 0.7981, 0.5383, 0.8167, 0.517, 0.8185, 0.4938, 0.7956, 0.5169, 0.7966, 0.517, 0.8185, 0.494, 0.8198, 0.3846, 0.4581, 0.3809, 0.4587, 0.3783, 0.4456, 0.3806, 0.4451, 0.5564, 0.1222, 0.5588, 0.1473, 0.5546, 0.1473, 0.5482, 0.1222, 0.5511, 0.09917, 0.5564, 0.1222, 0.5482, 0.1222, 0.5392, 0.09917, 0.5953, 0.7259, 0.5907, 0.7269, 0.5926, 0.7161, 0.5956, 0.7154, 0.5482, 0.1222, 0.5546, 0.1473, 0.5505, 0.1483, 0.5401, 0.1242, 0.5392, 0.09917, 0.5482, 0.1222, 0.5401, 0.1242, 0.5275, 0.102, 0.5279, 0.07896, 0.5392, 0.09917, 0.5275, 0.102, 0.513, 0.08259, 0.517, 0.8185, 0.5383, 0.8167, 0.5386, 0.835, 0.5174, 0.84, 0.494, 0.8198, 0.517, 0.8185, 0.5174, 0.84, 0.4944, 0.8435, 0.5174, 0.84, 0.5386, 0.835, 0.5392, 0.8522, 0.518, 0.8602, 0.4944, 0.8435, 0.5174, 0.84, 0.518, 0.8602, 0.4951, 0.8658, 0.4001, 0.4479, 0.3964, 0.4514, 0.3881, 0.4409, 0.3905, 0.4387, 0.5401, 0.1242, 0.5505, 0.1483, 0.5466, 0.1502, 0.5325, 0.1281, 0.5275, 0.102, 0.5401, 0.1242, 0.5325, 0.1281, 0.5165, 0.1076, 0.513, 0.08259, 0.5275, 0.102, 0.5165, 0.1076, 0.499, 0.0897, 0.5354, 0.1759, 0.5354, 0.1708, 0.5488, 0.1717, 0.5488, 0.175, 0.5325, 0.1281, 0.5466, 0.1502, 0.5432, 0.1531, 0.5257, 0.1337, 0.5165, 0.1076, 0.5325, 0.1281, 0.5257, 0.1337, 0.5066, 0.1157, 0.499, 0.0897, 0.5165, 0.1076, 0.5066, 0.1157, 0.4864, 0.1, 0.4808, 0.07498, 0.499, 0.0897, 0.4864, 0.1, 0.466, 0.08713, 0.4951, 0.8658, 0.518, 0.8602, 0.5189, 0.8783, 0.496, 0.8859, 0.466, 0.08713, 0.4864, 0.1, 0.4757, 0.1132, 0.4534, 0.1026, 0.447, 0.0781, 0.466, 0.08713, 0.4534, 0.1026, 0.433, 0.09518, 0.4105, 0.4231, 0.4105, 0.4269, 0.3971, 0.4254, 0.397, 0.423, 0.5257, 0.1337, 0.5432, 0.1531, 0.5402, 0.1567, 0.5199, 0.1408, 0.5066, 0.1157, 0.5257, 0.1337, 0.5199, 0.1408, 0.4981, 0.1261, 0.4864, 0.1, 0.5066, 0.1157, 0.4981, 0.1261, 0.4757, 0.1132, 0.5199, 0.1408, 0.5402, 0.1567, 0.5379, 0.161, 0.5154, 0.1491, 0.4981, 0.1261, 0.5199, 0.1408, 0.5154, 0.1491, 0.4915, 0.1382, 0.4757, 0.1132, 0.4981, 0.1261, 0.4915, 0.1382, 0.4672, 0.1286, 0.4534, 0.1026, 0.4757, 0.1132, 0.4672, 0.1286, 0.4434, 0.1208, 0.433, 0.09518, 0.4534, 0.1026, 0.4434, 0.1208, 0.4221, 0.1153, 0.5989, 0.7944, 0.594, 0.7931, 0.5992, 0.784, 0.6023, 0.7848, 0.4221, 0.1153, 0.4434, 0.1208, 0.4366, 0.141, 0.4146, 0.1376, 0.4034, 0.444, 0.4001, 0.4479, 0.3905, 0.4387, 0.3925, 0.4362, 0.5154, 0.1491, 0.5379, 0.161, 0.5363, 0.1658, 0.5122, 0.1585, 0.4915, 0.1382, 0.5154, 0.1491, 0.5122, 0.1585, 0.487, 0.1517, 0.4672, 0.1286, 0.4915, 0.1382, 0.487, 0.1517, 0.4614, 0.1458, 0.4434, 0.1208, 0.4672, 0.1286, 0.4614, 0.1458, 0.4366, 0.141, 0.5122, 0.1585, 0.5363, 0.1658, 0.5354, 0.1708, 0.5106, 0.1683, 0.487, 0.1517, 0.5122, 0.1585, 0.5106, 0.1683, 0.4846, 0.1661, 0.4614, 0.1458, 0.487, 0.1517, 0.4846, 0.1661, 0.4585, 0.1641, 0.4366, 0.141, 0.4614, 0.1458, 0.4585, 0.1641, 0.4331, 0.1624, 0.4146, 0.1376, 0.4366, 0.141, 0.4331, 0.1624, 0.4107, 0.1613, 0.5402, 0.1567, 0.5432, 0.1531, 0.5537, 0.1605, 0.5518, 0.1628, 0.4107, 0.1613, 0.4331, 0.1624, 0.4331, 0.1843, 0.4107, 0.1854, 0.5505, 0.1985, 0.5466, 0.1965, 0.5559, 0.188, 0.5583, 0.1893, 0.5106, 0.1683, 0.5354, 0.1708, 0.5354, 0.1759, 0.5106, 0.1784, 0.4846, 0.1661, 0.5106, 0.1683, 0.5106, 0.1784, 0.4846, 0.1807, 0.4585, 0.1641, 0.4846, 0.1661, 0.4846, 0.1807, 0.4585, 0.1827, 0.4331, 0.1624, 0.4585, 0.1641, 0.4585, 0.1827, 0.4331, 0.1843, 0.4846, 0.1807, 0.5106, 0.1784, 0.5122, 0.1883, 0.487, 0.195, 0.4585, 0.1827, 0.4846, 0.1807, 0.487, 0.195, 0.4614, 0.2009, 0.4331, 0.1843, 0.4585, 0.1827, 0.4614, 0.2009, 0.4366, 0.2057, 0.4107, 0.1854, 0.4331, 0.1843, 0.4366, 0.2057, 0.4146, 0.2091, 0.5432, 0.1531, 0.5466, 0.1502, 0.5559, 0.1587, 0.5537, 0.1605, 0.5106, 0.1784, 0.5354, 0.1759, 0.5363, 0.181, 0.5122, 0.1883, 0.4061, 0.4397, 0.4034, 0.444, 0.3925, 0.4362, 0.3943, 0.4335, 0.5122, 0.1883, 0.5363, 0.181, 0.5379, 0.1857, 0.5154, 0.1976, 0.487, 0.195, 0.5122, 0.1883, 0.5154, 0.1976, 0.4915, 0.2085, 0.4614, 0.2009, 0.487, 0.195, 0.4915, 0.2085, 0.4672, 0.2181, 0.4366, 0.2057, 0.4614, 0.2009, 0.4672, 0.2181, 0.4434, 0.226, 0.4146, 0.2091, 0.4366, 0.2057, 0.4434, 0.226, 0.4221, 0.2315, 0.4672, 0.2181, 0.4915, 0.2085, 0.4981, 0.2207, 0.4757, 0.2335, 0.4434, 0.226, 0.4672, 0.2181, 0.4757, 0.2335, 0.4534, 0.2441, 0.4221, 0.2315, 0.4434, 0.226, 0.4534, 0.2441, 0.433, 0.2515, 0.5402, 0.19, 0.5379, 0.1857, 0.5503, 0.1812, 0.5518, 0.1839, 0.5154, 0.1976, 0.5379, 0.1857, 0.5402, 0.19, 0.5199, 0.206, 0.4915, 0.2085, 0.5154, 0.1976, 0.5199, 0.206, 0.4981, 0.2207, 0.3925, 0.4544, 0.3885, 0.4566, 0.3831, 0.4442, 0.3857, 0.4428, 0.5199, 0.206, 0.5402, 0.19, 0.5432, 0.1936, 0.5257, 0.2131, 0.4981, 0.2207, 0.5199, 0.206, 0.5257, 0.2131, 0.5066, 0.231, 0.4757, 0.2335, 0.4981, 0.2207, 0.5066, 0.231, 0.4864, 0.2467, 0.4534, 0.2441, 0.4757, 0.2335, 0.4864, 0.2467, 0.466, 0.2596, 0.433, 0.2515, 0.4534, 0.2441, 0.466, 0.2596, 0.447, 0.2686, 0.4864, 0.2467, 0.5066, 0.231, 0.5165, 0.2391, 0.499, 0.257, 0.466, 0.2596, 0.4864, 0.2467, 0.499, 0.257, 0.4808, 0.2718, 0.9745, 0.2149, 0.9517, 0.2074, 0.9525, 0.1892, 0.9755, 0.1949, 0.6052, 0.7235, 0.6002, 0.7247, 0.5987, 0.7147, 0.6019, 0.7139, 0.5257, 0.2131, 0.5432, 0.1936, 0.5466, 0.1965, 0.5325, 0.2187, 0.5066, 0.231, 0.5257, 0.2131, 0.5325, 0.2187, 0.5165, 0.2391, 0.5379, 0.1857, 0.5363, 0.181, 0.5493, 0.1782, 0.5503, 0.1812, 0.5325, 0.2187, 0.5466, 0.1965, 0.5505, 0.1985, 0.5401, 0.2225, 0.5165, 0.2391, 0.5325, 0.2187, 0.5401, 0.2225, 0.5275, 0.2447, 0.499, 0.257, 0.5165, 0.2391, 0.5275, 0.2447, 0.513, 0.2641, 0.9525, 0.1892, 0.9314, 0.1812, 0.9319, 0.164, 0.9532, 0.169, 0.9755, 0.1949, 0.9525, 0.1892, 0.9532, 0.169, 0.9762, 0.1725, 0.9532, 0.169, 0.9319, 0.164, 0.9322, 0.1458, 0.9536, 0.1476, 0.9762, 0.1725, 0.9532, 0.169, 0.9536, 0.1476, 0.9766, 0.1488, 0.6002, 0.7247, 0.5953, 0.7259, 0.5956, 0.7154, 0.5987, 0.7147, 0.5401, 0.2225, 0.5505, 0.1985, 0.5546, 0.1995, 0.5482, 0.2245, 0.5275, 0.2447, 0.5401, 0.2225, 0.5482, 0.2245, 0.5392, 0.2476, 0.513, 0.2641, 0.5275, 0.2447, 0.5392, 0.2476, 0.5279, 0.2678, 0.5379, 0.161, 0.5402, 0.1567, 0.5518, 0.1628, 0.5503, 0.1655, 0.5482, 0.2245, 0.5546, 0.1995, 0.5588, 0.1995, 0.5564, 0.2245, 0.5392, 0.2476, 0.5482, 0.2245, 0.5564, 0.2245, 0.5511, 0.2476, 0.9322, 0.1458, 0.9144, 0.1437, 0.9145, 0.1291, 0.9324, 0.1272, 0.9536, 0.1476, 0.9322, 0.1458, 0.9324, 0.1272, 0.9537, 0.1257, 0.9766, 0.1488, 0.9536, 0.1476, 0.9537, 0.1257, 0.9767, 0.1247, 0.9537, 0.1257, 0.9324, 0.1272, 0.9322, 0.109, 0.9536, 0.1042, 0.9767, 0.1247, 0.9537, 0.1257, 0.9536, 0.1042, 0.9766, 0.101, 0.6088, 0.7968, 0.6039, 0.7957, 0.6054, 0.7856, 0.6086, 0.7864, 0.5564, 0.2245, 0.5588, 0.1995, 0.5629, 0.1985, 0.5644, 0.2225, 0.5511, 0.2476, 0.5564, 0.2245, 0.5644, 0.2225, 0.5627, 0.2447, 0.9324, 0.1272, 0.9145, 0.1291, 0.9144, 0.1148, 0.9322, 0.109, 0.5644, 0.2225, 0.5629, 0.1985, 0.5668, 0.1965, 0.572, 0.2187, 0.3669, 0.5097, 0.3702, 0.4837, 0.3768, 0.4841, 0.3763, 0.5103, 0.3676, 0.5356, 0.3669, 0.5097, 0.3763, 0.5103, 0.3796, 0.5364, 0.9536, 0.1042, 0.9322, 0.109, 0.9319, 0.09178, 0.9532, 0.08404, 0.9766, 0.101, 0.9536, 0.1042, 0.9532, 0.08404, 0.9762, 0.07867, 0.4083, 0.4353, 0.4061, 0.4397, 0.3943, 0.4335, 0.3957, 0.4307, 0.9762, 0.07867, 0.9532, 0.08404, 0.9525, 0.06585, 0.9755, 0.05858, 0.6039, 0.7957, 0.5989, 0.7944, 0.6023, 0.7848, 0.6054, 0.7856, 0.572, 0.2187, 0.5668, 0.1965, 0.5703, 0.1936, 0.5789, 0.2131, 0.3763, 0.5103, 0.3768, 0.4841, 0.384, 0.4829, 0.3869, 0.5085, 0.3796, 0.5364, 0.3763, 0.5103, 0.3869, 0.5085, 0.393, 0.534, 0.3866, 0.5612, 0.3796, 0.5364, 0.393, 0.534, 0.4023, 0.5585, 0.3869, 0.5085, 0.384, 0.4829, 0.3917, 0.48, 0.398, 0.5043, 0.393, 0.534, 0.3869, 0.5085, 0.398, 0.5043, 0.4072, 0.5287, 0.4023, 0.5585, 0.393, 0.534, 0.4072, 0.5287, 0.419, 0.5522, 0.4139, 0.5799, 0.4023, 0.5585, 0.419, 0.5522, 0.4323, 0.573, 0.4105, 0.4269, 0.4098, 0.431, 0.3966, 0.428, 0.3971, 0.4254, 0.384, 0.4829, 0.3846, 0.4581, 0.3885, 0.4566, 0.3917, 0.48, 0.5363, 0.1658, 0.5379, 0.161, 0.5503, 0.1655, 0.5493, 0.1685, 0.3917, 0.48, 0.3885, 0.4566, 0.3925, 0.4544, 0.3995, 0.4756, 0.398, 0.5043, 0.3917, 0.48, 0.3995, 0.4756, 0.4093, 0.4979, 0.4072, 0.5287, 0.398, 0.5043, 0.4093, 0.4979, 0.4216, 0.5206, 0.419, 0.5522, 0.4072, 0.5287, 0.4216, 0.5206, 0.4359, 0.5427, 0.4323, 0.573, 0.419, 0.5522, 0.4359, 0.5427, 0.451, 0.5624, 0.4093, 0.4979, 0.3995, 0.4756, 0.4071, 0.4698, 0.4204, 0.4896, 0.4216, 0.5206, 0.4093, 0.4979, 0.4204, 0.4896, 0.4357, 0.51, 0.4359, 0.5427, 0.4216, 0.5206, 0.4357, 0.51, 0.4525, 0.5302, 0.451, 0.5624, 0.4359, 0.5427, 0.4525, 0.5302, 0.4693, 0.5486, 0.4098, 0.431, 0.4083, 0.4353, 0.3957, 0.4307, 0.3966, 0.428, 0.3995, 0.4756, 0.3925, 0.4544, 0.3964, 0.4514, 0.4071, 0.4698])
me_sphere.materials.append(mat_material)
me_sphere.update()

# ---- objects
ob_sphere = bpy.data.objects.new('Sphere', me_sphere)

# ---- transforms, parenting, visibility, modifiers, constraints
ob_sphere.location = (0.0, 0.0, 0.0)
_m = ob_sphere.modifiers.new('Smooth by Angle', 'NODES')
_m.node_group = ng_smooth_by_angle
_m.use_pin_to_last = True
_m.show_group_selector = False

# ---- collection membership
col_collection.objects.link(ob_sphere)

# ---- scene / render settings (as saved in the file)
scene.frame_start = 1; scene.frame_end = 250; scene.frame_set(1)
scene.render.engine = 'BLENDER_EEVEE_NEXT'
scene.render.bake_bias = 0.0
scene.render.bake_samples = 0
scene.cycles.sampling_pattern = 'TABULATED_SOBOL'
scene.eevee.use_volume_custom_range = False
bpy.context.view_layer.update()

# ---- added for rendering (the .blend has no active camera and no usable light): camera, sun
cam_auto = bpy.data.cameras.new('AutoCamera')
cam_auto.lens = 50.0
cam_auto.sensor_width = 36.0
cam_auto.clip_end = 1000.0
ob_auto_camera = bpy.data.objects.new('AutoCamera', cam_auto)
scene.collection.objects.link(ob_auto_camera)
ob_auto_camera.location = (1.69166, -2.02999, 1.44171)
ob_auto_camera.rotation_euler = (1.09748, -7.21219e-08, 0.694738)
scene.camera = ob_auto_camera
light_auto_sun = bpy.data.lights.new('AutoSun', 'SUN')
light_auto_sun.energy = 3.0
light_auto_sun.angle = 0.0523599
ob_auto_sun = bpy.data.objects.new('AutoSun', light_auto_sun)
scene.collection.objects.link(ob_auto_sun)
ob_auto_sun.rotation_euler = (0.872665, 0.174533, 0.523599)
bpy.context.view_layer.update()
